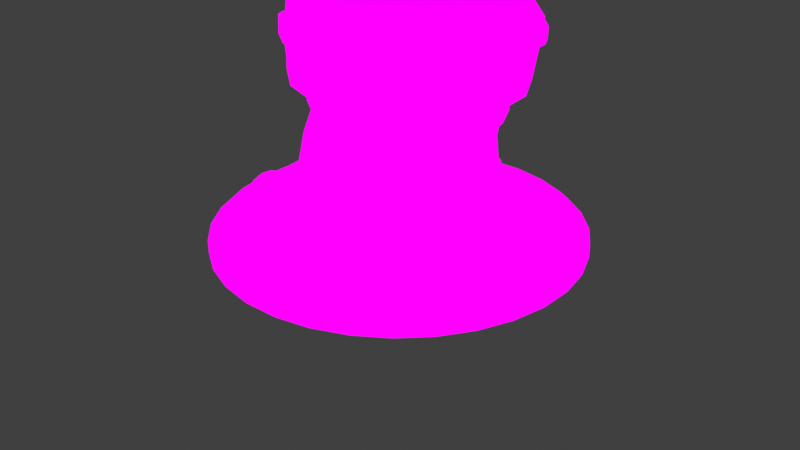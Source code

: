 # Source: before_repetion_tower.blend  (saved by Blender 4.2.66; exported with 4.5.12 LTS)
import bpy
from mathutils import Matrix  # noqa: F401  (used for matrix-valued properties, if any)

bpy.ops.wm.read_factory_settings(use_empty=True)
scene = bpy.context.scene
scene.name = 'Scene'

# ---- collections
col_collection = bpy.data.collections.new('Collection'); scene.collection.children.link(col_collection)

# ---- images (referenced by path relative to the original .blend; pixels are not part of the script)
import os
ASSET_DIR = os.environ.get("B2B_ASSET_DIR", "")  # directory of the original .blend (textures are referenced by path, not embedded)
HERE = os.path.dirname(os.path.abspath(__file__))  # packed textures are extracted next to this script under _unpacked/

def load_image(name, relpath, width, height, colorspace="sRGB"):
    """Load a texture the original file referenced (path relative to the .blend, or extracted next to this script)."""
    p = next((c for c in (os.path.join(HERE, relpath), os.path.join(ASSET_DIR, relpath)) if relpath and os.path.exists(c)), "")
    if p:
        img = bpy.data.images.load(p, check_existing=True)
        img.name = name
    else:  # same state as the original file: an image datablock whose file is absent (Cycles renders it pink)
        img = bpy.data.images.new(name, width, height)
        img.source = "FILE"
        img.filepath = "//" + (relpath or name)
    img.colorspace_settings.name = colorspace
    return img
img_turret_color = load_image('turret_color', 'turret_color.png', 1024, 1024, 'sRGB')

# ---- materials (node trees are filled in below, after node groups)
mat_turret_material = bpy.data.materials.new('turret_material')

# ---- material node trees
mat_turret_material.use_nodes = True; mat_turret_material.node_tree.nodes.clear()
_N = mat_turret_material.node_tree.nodes; _L = mat_turret_material.node_tree.links
n0 = _N.new('ShaderNodeBsdfPrincipled'); n0.name = 'Principled BSDF'; n0.location = (10, 300)
n1 = _N.new('ShaderNodeOutputMaterial'); n1.name = 'Material Output'; n1.location = (282, 397)
n2 = _N.new('ShaderNodeTexImage'); n2.name = 'Image Texture'; n2.location = (-290, 371)
n2.image = img_turret_color
_L.new(n2.outputs[0], n0.inputs[0])
_L.new(n2.outputs[0], n1.inputs[0])
n1.is_active_output = True

# ---- world
world_world = bpy.data.worlds.new('World'); scene.world = world_world
world_world.use_nodes = True; world_world.node_tree.nodes.clear()
_N = world_world.node_tree.nodes; _L = world_world.node_tree.links
n0 = _N.new('ShaderNodeOutputWorld'); n0.name = 'World Output'; n0.location = (300, 300)
n1 = _N.new('ShaderNodeBackground'); n1.name = 'Background'; n1.location = (10, 300)
n1.inputs[0].default_value = (0.05088, 0.05088, 0.05088, 1.0)
_L.new(n1.outputs[0], n0.inputs[0])
n0.is_active_output = True
world_world.color = (0.05088, 0.05088, 0.05088)
world_world.sun_shadow_jitter_overblur = 0.0

# ---- cameras
cam_camera = bpy.data.cameras.new('Camera')
cam_camera.clip_end = 100.0
cam_camera.ortho_scale = 7.314

# ---- lights
light_light = bpy.data.lights.new('Light', 'POINT')
light_light.energy = 1000.0
light_light.shadow_soft_size = 0.1

# ---- meshes
me_cylinder = bpy.data.meshes.new('Cylinder')
me_cylinder.from_pydata([(1.003, -0.01649, -0.538), (0.9489, -0.2943, -0.5831), (0.9589, -0.4443, -0.7646), (0.9278, -0.3819, -0.4298), (0.7018, -0.6698, -0.3341), (0.4108, -0.8845, -0.4039), (-0.01184, -0.9299, -0.1704), (0.9643, 0.05266, 0.1002), (0.4304, -0.7978, 0.1729), (-0.9896, 0.0, -0.4993), (-0.9424, -0.2839, -0.5509), (-0.9559, -0.4053, -0.7609), (-0.9324, -0.4092, -0.4779), (-0.7095, -0.7071, -0.4093), (-0.4125, -0.9094, -0.4902), (-0.7736, -0.31, 0.2357), (-0.8473, 0.02984, 0.2098), (0.9374, 0.2759, -0.5314), (0.9559, 0.4053, -0.7609), (0.917, 0.402, -0.4698), (0.6941, 0.6989, -0.3966), (0.0, 0.9896, -0.3968), (0.7185, 0.6939, 0.1585), (0.9167, 0.4024, 0.1486), (-0.9424, 0.2839, -0.5509), (-0.9559, 0.4053, -0.7609), (-0.9212, 0.4021, -0.4126), (-0.6964, 0.7003, -0.3609), (-0.7815, 0.3912, 0.1932), (-0.5758, 0.6991, 0.2121), (-0.2873, 0.8902, 0.2098), (0.8984, -0.3087, 0.1165), (0.07152, -0.87, 0.1908), (0.7002, -0.6002, 0.1264), (-0.5745, -0.5993, 0.2376), (-0.2865, -0.7956, 0.2223), (0.4304, 0.8902, 0.1729), (0.07162, 0.9645, 0.169), (-0.8827, -0.3456, -0.07182), (0.6572, 0.6963, -0.08376), (-0.8823, 0.4055, -0.07183), (0.9291, 0.028, -0.08587), (0.3713, -0.8375, -0.08154), (-0.9441, 0.03019, -0.07135), (0.8676, 0.4023, -0.08539), (0.8619, -0.3405, -0.08535), (-0.01082, -0.9228, -0.07858), (-0.6823, -0.6439, -0.07338), (-0.3858, -0.8389, -0.07567), (0.3742, 0.9022, -0.08157), (-0.3861, 0.8999, -0.07567), (0.6514, -0.6353, -0.08371), (-0.00932, 0.9751, -0.07859), (-0.6786, 0.6996, -0.0734), (0.3076, 0.9329, -0.471), (0.4021, 0.9111, -0.395), (0.4953, 0.8573, -0.4942), (0.4126, 0.9363, -0.6442), (-0.3525, 0.9268, -0.4903), (-0.4075, 0.9252, -0.5664), (-0.4519, 0.8834, -0.4822), (-0.4045, 0.9147, -0.4475)], [], [(2, 1, 3), (42, 8, 32, 46), (51, 33, 8, 42), (41, 7, 31, 45), (45, 31, 33, 51), (11, 12, 10), (48, 46, 32, 35), (47, 48, 35, 34), (43, 38, 15, 16), (38, 47, 34, 15), (18, 19, 17), (20, 56, 55, 49, 39), (55, 54, 21, 52, 49), (49, 52, 37, 36), (39, 49, 36, 22), (41, 44, 23, 7), (44, 39, 22, 23), (25, 24, 26), (58, 61, 50, 52, 21), (50, 30, 37, 52), (53, 29, 30, 50), (43, 16, 28, 40), (40, 28, 29, 53), (13, 14, 48, 47), (14, 6, 46, 48), (3, 45, 51, 4), (5, 42, 46, 6), (4, 51, 42, 5), (0, 41, 45, 3, 1), (0, 17, 19, 44, 41), (9, 43, 40, 26, 24), (26, 40, 53, 27), (19, 20, 39, 44), (9, 10, 12, 38, 43), (12, 13, 47, 38), (27, 53, 50, 61, 60), (54, 55, 56, 57), (58, 59, 60, 61)])
_uv = me_cylinder.uv_layers.new(name='UVMap')
_uv.uv.foreach_set('vector', [0.8912, 0.5237, 0.869, 0.5304, 0.8584, 0.5166, 0.8482, 0.4384, 0.8227, 0.4374, 0.8307, 0.4031, 0.858, 0.4018, 0.8378, 0.4709, 0.8164, 0.4693, 0.8227, 0.4374, 0.8482, 0.4384, 0.8104, 0.5406, 0.7919, 0.5356, 0.8047, 0.5015, 0.8251, 0.5053, 0.8251, 0.5053, 0.8047, 0.5015, 0.8164, 0.4693, 0.8378, 0.4709, 0.9367, 0.2995, 0.9095, 0.3021, 0.9156, 0.2895, 0.8653, 0.3661, 0.858, 0.4018, 0.8307, 0.4031, 0.8351, 0.3681, 0.8694, 0.3329, 0.8653, 0.3661, 0.8351, 0.3681, 0.8379, 0.3346, 0.8676, 0.2636, 0.8704, 0.2992, 0.8391, 0.3007, 0.8391, 0.2668, 0.8704, 0.2992, 0.8694, 0.3329, 0.8379, 0.3346, 0.8391, 0.3007, 0.858, 0.6014, 0.8313, 0.5902, 0.8418, 0.581, 0.8377, 0.04741, 0.8548, 0.0678, 0.8489, 0.0807, 0.8206, 0.09293, 0.8089, 0.05996, 0.8489, 0.0807, 0.8589, 0.08717, 0.8621, 0.1181, 0.8333, 0.129, 0.8206, 0.09293, 0.8206, 0.09293, 0.8333, 0.129, 0.8081, 0.1298, 0.7953, 0.09654, 0.8089, 0.05996, 0.8206, 0.09293, 0.7953, 0.09654, 0.7844, 0.06411, 0.8104, 0.5406, 0.7959, 0.5759, 0.7742, 0.5663, 0.7919, 0.5356, 0.7973, 0.02593, 0.8089, 0.05996, 0.7844, 0.06411, 0.7742, 0.03087, 0.9284, 0.2193, 0.9097, 0.2336, 0.8947, 0.224, 0.8812, 0.1482, 0.8788, 0.1542, 0.8449, 0.1638, 0.8333, 0.129, 0.8621, 0.1181, 0.8449, 0.1638, 0.8159, 0.1646, 0.8081, 0.1298, 0.8333, 0.129, 0.8543, 0.196, 0.8254, 0.1968, 0.8159, 0.1646, 0.8449, 0.1638, 0.8676, 0.2636, 0.8391, 0.2668, 0.8355, 0.2313, 0.8623, 0.2284, 0.8623, 0.2284, 0.8355, 0.2313, 0.8254, 0.1968, 0.8543, 0.196, 0.9017, 0.3377, 0.9049, 0.3731, 0.8653, 0.3661, 0.8694, 0.3329, 0.9049, 0.3731, 0.8665, 0.4038, 0.858, 0.4018, 0.8653, 0.3661, 0.8584, 0.5166, 0.8251, 0.5053, 0.8378, 0.4709, 0.8612, 0.4801, 0.8783, 0.449, 0.8482, 0.4384, 0.858, 0.4018, 0.8665, 0.4038, 0.8612, 0.4801, 0.8378, 0.4709, 0.8482, 0.4384, 0.8783, 0.449, 0.8545, 0.5545, 0.8104, 0.5406, 0.8251, 0.5053, 0.8584, 0.5166, 0.869, 0.5304, 0.8545, 0.5545, 0.8418, 0.581, 0.8313, 0.5902, 0.7959, 0.5759, 0.8104, 0.5406, 0.9086, 0.2621, 0.8676, 0.2636, 0.8623, 0.2284, 0.8947, 0.224, 0.9097, 0.2336, 0.8947, 0.224, 0.8623, 0.2284, 0.8543, 0.196, 0.8813, 0.1898, 0.8323, 0.01046, 0.8377, 0.04741, 0.8089, 0.05996, 0.7973, 0.02593, 0.9086, 0.2621, 0.9156, 0.2895, 0.9095, 0.3021, 0.8704, 0.2992, 0.8676, 0.2636, 0.9095, 0.3021, 0.9017, 0.3377, 0.8694, 0.3329, 0.8704, 0.2992, 0.8813, 0.1898, 0.8543, 0.196, 0.8449, 0.1638, 0.8788, 0.1542, 0.8836, 0.1582, 0.8589, 0.08717, 0.8489, 0.0807, 0.8548, 0.0678, 0.8724, 0.07281, 0.8812, 0.1482, 0.8898, 0.1505, 0.8836, 0.1582, 0.8788, 0.1542])
me_cylinder.materials.append(mat_turret_material)
me_cylinder.update()
me_cube = bpy.data.meshes.new('Cube')
me_cube.from_pydata([(0.2451, -1.017, 0.001824), (0.2457, -0.9986, 0.161), (0.2451, -0.7415, 0.001824), (0.2457, -0.7622, 0.161), (0.4573, -1.017, 0.001824), (0.4275, -0.9986, 0.161), (0.4573, -0.7415, 0.001824), (0.4275, -0.7622, 0.161), (0.258, -0.9826, 0.1781), (0.258, -0.7782, 0.1781), (0.4152, -0.7782, 0.1781), (0.4152, -0.9826, 0.1781), (0.2457, -0.9986, 0.1985), (0.2457, -0.7622, 0.1985), (0.4275, -0.7622, 0.1985), (0.4275, -0.9986, 0.1985), (0.2646, -0.9984, 0.332), (0.2646, -0.7621, 0.332), (0.4354, -0.7759, 0.3339), (0.4354, -0.9853, 0.3339), (0.2731, -0.9873, 0.3478), (0.2731, -0.7732, 0.3478), (0.4279, -0.7857, 0.3479), (0.4279, -0.9755, 0.3479), (0.2646, -0.9984, 0.3671), (0.2646, -0.7621, 0.3671), (0.4354, -0.7759, 0.365), (0.4354, -0.9853, 0.365), (0.2289, -0.9966, 0.5194), (0.2293, -0.7603, 0.5204), (0.4187, -0.7578, 0.6163), (0.4182, -0.9941, 0.6153), (0.234, -0.9782, 0.5437), (0.2344, -0.7789, 0.5445), (0.3976, -0.7763, 0.6291), (0.3972, -0.9756, 0.6283), (0.2136, -0.9957, 0.5568), (0.214, -0.7613, 0.5578), (0.4021, -0.7588, 0.6531), (0.4016, -0.9933, 0.6521), (0.3059, -0.9911, 0.7877), (0.2872, -0.7355, 0.7967), (0.1273, -0.7657, 0.6543), (0.1315, -1.0, 0.6522), (0.2559, -0.7616, 0.8024), (0.2717, -0.9887, 0.7975), (0.1257, -0.7869, 0.6805), (0.1291, -0.9794, 0.6788), (0.263, -0.7304, 0.8304), (0.2561, -0.9792, 0.8339), (0.1019, -0.7615, 0.677), (0.1063, -1.006, 0.6748), (0.006417, -0.7535, 0.9037), (0.01043, -0.9876, 0.9012), (-0.006608, -0.7578, 0.7168), (-0.002289, -1.01, 0.7142), (0.1517, -0.9811, 0.8816), (0.05799, -1.004, 0.6935), (0.05579, -0.7595, 0.6952), (0.1497, -0.7541, 0.8831), (-0.2567, -1.006, 0.0004702), (-0.2792, -0.997, 0.1735), (-0.258, -0.7613, 0.001824), (-0.2792, -0.7606, 0.1735), (-0.457, -0.9977, 0.001824), (-0.4421, -0.9977, 0.1735), (-0.457, -0.7613, 0.001824), (-0.4421, -0.7613, 0.1735), (-0.2915, -0.981, 0.1906), (-0.2915, -0.7766, 0.1906), (-0.4298, -0.7773, 0.1906), (-0.4298, -0.9817, 0.1906), (-0.2792, -0.997, 0.211), (-0.2792, -0.7606, 0.211), (-0.4421, -0.7613, 0.211), (-0.4421, -0.9976, 0.211), (-0.2555, -1.008, 0.3628), (-0.2414, -0.7426, 0.3587), (-0.4295, -0.7612, 0.3654), (-0.4295, -0.9975, 0.3654), (-0.2667, -0.9934, 0.3836), (-0.2551, -0.7497, 0.381), (-0.4209, -0.7722, 0.3812), (-0.4209, -0.9864, 0.3812), (-0.2556, -1.008, 0.4088), (-0.2415, -0.7426, 0.4047), (-0.4294, -0.7612, 0.4005), (-0.4294, -0.9975, 0.4005), (-0.2394, -0.9971, 0.505), (-0.2399, -0.7608, 0.506), (-0.4273, -0.7748, 0.604), (-0.4269, -0.9781, 0.6031), (-0.2445, -0.9787, 0.5292), (-0.2449, -0.7794, 0.5301), (-0.4092, -0.7907, 0.6151), (-0.4088, -0.9622, 0.6143), (-0.2241, -0.9963, 0.5424), (-0.2246, -0.7618, 0.5434), (-0.413, -0.7758, 0.6357), (-0.4126, -0.9774, 0.6348), (-0.3104, -0.9857, 0.7982), (-0.2786, -0.7561, 0.7927), (-0.1268, -0.7759, 0.6557), (-0.1306, -0.9899, 0.6539), (-0.2439, -0.7851, 0.799), (-0.2685, -0.9699, 0.8051), (-0.1253, -0.7952, 0.6797), (-0.1284, -0.971, 0.6781), (-0.2518, -0.7504, 0.83), (-0.2758, -0.987, 0.8351), (-0.1036, -0.7721, 0.6765), (-0.1076, -0.9949, 0.6745), (-0.1453, -0.9834, 0.8721), (-0.0646, -1.003, 0.7001), (-0.0624, -0.7591, 0.7018), (-0.1433, -0.7564, 0.8736)], [], [(0, 1, 3, 2), (6, 7, 5, 4), (4, 5, 1, 0), (1, 5, 11, 8), (11, 10, 14, 15), (5, 7, 10, 11), (3, 1, 8, 9), (15, 14, 18, 19), (9, 8, 12, 13), (8, 11, 15, 12), (16, 19, 23, 20), (13, 12, 16, 17), (12, 15, 19, 16), (23, 22, 26, 27), (19, 18, 22, 23), (17, 16, 20, 21), (25, 24, 28, 29), (21, 20, 24, 25), (20, 23, 27, 24), (28, 31, 35, 32), (24, 27, 31, 28), (27, 26, 30, 31), (35, 34, 38, 39), (31, 30, 34, 35), (29, 28, 32, 33), (37, 36, 43, 42), (33, 32, 36, 37), (32, 35, 39, 36), (39, 38, 41, 40), (36, 39, 40, 43), (46, 47, 51, 50), (40, 41, 44, 45), (43, 40, 45, 47), (42, 43, 47, 46), (57, 56, 53, 55), (45, 44, 48, 49), (47, 45, 49, 51), (58, 57, 55, 54), (56, 59, 52, 53), (49, 48, 59, 56), (50, 51, 57, 58), (51, 49, 56, 57), (60, 62, 63, 61), (66, 64, 65, 67), (64, 60, 61, 65), (61, 68, 71, 65), (71, 75, 74, 70), (65, 71, 70, 67), (63, 69, 68, 61), (75, 79, 78, 74), (69, 73, 72, 68), (68, 72, 75, 71), (76, 80, 83, 79), (73, 77, 76, 72), (72, 76, 79, 75), (83, 87, 86, 82), (79, 83, 82, 78), (77, 81, 80, 76), (85, 89, 88, 84), (81, 85, 84, 80), (80, 84, 87, 83), (88, 92, 95, 91), (84, 88, 91, 87), (87, 91, 90, 86), (95, 99, 98, 94), (91, 95, 94, 90), (89, 93, 92, 88), (97, 102, 103, 96), (93, 97, 96, 92), (92, 96, 99, 95), (99, 100, 101, 98), (96, 103, 100, 99), (106, 110, 111, 107), (100, 105, 104, 101), (103, 107, 105, 100), (102, 106, 107, 103), (113, 55, 53, 112), (105, 109, 108, 104), (107, 111, 109, 105), (114, 54, 55, 113), (112, 53, 52, 115), (109, 112, 115, 108), (110, 114, 113, 111), (111, 113, 112, 109)])
_uv = me_cube.uv_layers.new(name='UVMap')
_uv.uv.foreach_set('vector', [0.445, 0.7717, 0.4496, 0.781, 0.4362, 0.7885, 0.4299, 0.7805, 0.474, 0.7596, 0.4762, 0.7704, 0.4598, 0.7757, 0.4563, 0.7655, 0.4563, 0.7655, 0.4598, 0.7757, 0.4496, 0.781, 0.445, 0.7717, 0.4496, 0.781, 0.4598, 0.7757, 0.4608, 0.7773, 0.4501, 0.7823, 0.4608, 0.7773, 0.4755, 0.7724, 0.4766, 0.7733, 0.4614, 0.7793, 0.4598, 0.7757, 0.4762, 0.7704, 0.4755, 0.7724, 0.4608, 0.7773, 0.4362, 0.7885, 0.4496, 0.781, 0.4501, 0.7823, 0.438, 0.7893, 0.4614, 0.7793, 0.4766, 0.7733, 0.4782, 0.7825, 0.4658, 0.7874, 0.438, 0.7893, 0.4501, 0.7823, 0.4509, 0.7836, 0.4379, 0.7907, 0.4501, 0.7823, 0.4608, 0.7773, 0.4614, 0.7793, 0.4509, 0.7836, 0.4557, 0.7916, 0.4658, 0.7874, 0.4663, 0.7883, 0.4562, 0.7929, 0.4379, 0.7907, 0.4509, 0.7836, 0.4557, 0.7916, 0.4412, 0.7989, 0.4509, 0.7836, 0.4614, 0.7793, 0.4658, 0.7874, 0.4557, 0.7916, 0.4663, 0.7883, 0.478, 0.7839, 0.4791, 0.7849, 0.4666, 0.7894, 0.4658, 0.7874, 0.4782, 0.7825, 0.478, 0.7839, 0.4663, 0.7883, 0.4412, 0.7989, 0.4557, 0.7916, 0.4562, 0.7929, 0.4426, 0.7997, 0.4426, 0.8009, 0.4569, 0.7944, 0.461, 0.8049, 0.4457, 0.8103, 0.4426, 0.7997, 0.4562, 0.7929, 0.4569, 0.7944, 0.4426, 0.8009, 0.4562, 0.7929, 0.4663, 0.7883, 0.4666, 0.7894, 0.4569, 0.7944, 0.461, 0.8049, 0.4731, 0.8017, 0.4737, 0.803, 0.4613, 0.8071, 0.4569, 0.7944, 0.4666, 0.7894, 0.4731, 0.8017, 0.461, 0.8049, 0.4666, 0.7894, 0.4791, 0.7849, 0.4854, 0.7979, 0.4731, 0.8017, 0.4737, 0.803, 0.485, 0.7991, 0.4866, 0.8003, 0.474, 0.8046, 0.4731, 0.8017, 0.4854, 0.7979, 0.485, 0.7991, 0.4737, 0.803, 0.4457, 0.8103, 0.461, 0.8049, 0.4613, 0.8071, 0.4477, 0.8116, 0.4471, 0.8137, 0.4621, 0.8085, 0.4644, 0.8178, 0.4497, 0.821, 0.4477, 0.8116, 0.4613, 0.8071, 0.4621, 0.8085, 0.4471, 0.8137, 0.4613, 0.8071, 0.4737, 0.803, 0.474, 0.8046, 0.4621, 0.8085, 0.474, 0.8046, 0.4866, 0.8003, 0.4905, 0.8107, 0.4766, 0.8125, 0.4621, 0.8085, 0.474, 0.8046, 0.4766, 0.8125, 0.4644, 0.8178, 0.4508, 0.822, 0.4647, 0.8198, 0.4656, 0.8217, 0.4498, 0.8231, 0.4766, 0.8125, 0.4905, 0.8107, 0.4893, 0.813, 0.4767, 0.8146, 0.4644, 0.8178, 0.4766, 0.8125, 0.4767, 0.8146, 0.4647, 0.8198, 0.4497, 0.821, 0.4644, 0.8178, 0.4647, 0.8198, 0.4508, 0.822, 0.4657, 0.8253, 0.4785, 0.8226, 0.4783, 0.8296, 0.4663, 0.8297, 0.4767, 0.8146, 0.4893, 0.813, 0.4914, 0.8144, 0.4777, 0.8162, 0.4647, 0.8198, 0.4767, 0.8146, 0.4777, 0.8162, 0.4656, 0.8217, 0.4499, 0.8261, 0.4657, 0.8253, 0.4663, 0.8297, 0.45, 0.8299, 0.4785, 0.8226, 0.4907, 0.8218, 0.491, 0.8302, 0.4783, 0.8296, 0.4777, 0.8162, 0.4914, 0.8144, 0.4907, 0.8218, 0.4785, 0.8226, 0.4498, 0.8231, 0.4656, 0.8217, 0.4657, 0.8253, 0.4499, 0.8261, 0.4656, 0.8217, 0.4777, 0.8162, 0.4785, 0.8226, 0.4657, 0.8253, 0.4427, 0.8847, 0.4299, 0.8769, 0.4355, 0.8673, 0.4487, 0.8752, 0.4672, 0.8959, 0.4532, 0.89, 0.4573, 0.8801, 0.4714, 0.8857, 0.4532, 0.89, 0.4427, 0.8847, 0.4487, 0.8752, 0.4573, 0.8801, 0.4487, 0.8752, 0.4492, 0.8739, 0.4582, 0.8787, 0.4573, 0.8801, 0.4582, 0.8787, 0.4589, 0.877, 0.4722, 0.8838, 0.4711, 0.8844, 0.4573, 0.8801, 0.4582, 0.8787, 0.4711, 0.8844, 0.4714, 0.8857, 0.4355, 0.8673, 0.4373, 0.8666, 0.4492, 0.8739, 0.4487, 0.8752, 0.4589, 0.877, 0.4632, 0.8687, 0.4757, 0.8746, 0.4722, 0.8838, 0.4373, 0.8666, 0.4372, 0.8653, 0.4501, 0.8726, 0.4492, 0.8739, 0.4492, 0.8739, 0.4501, 0.8726, 0.4589, 0.877, 0.4582, 0.8787, 0.4543, 0.8638, 0.4551, 0.8622, 0.4638, 0.8678, 0.4632, 0.8687, 0.4372, 0.8653, 0.4399, 0.8555, 0.4543, 0.8638, 0.4501, 0.8726, 0.4501, 0.8726, 0.4543, 0.8638, 0.4632, 0.8687, 0.4589, 0.877, 0.4638, 0.8678, 0.4643, 0.8667, 0.4767, 0.8722, 0.4755, 0.8732, 0.4632, 0.8687, 0.4638, 0.8678, 0.4755, 0.8732, 0.4757, 0.8746, 0.4399, 0.8555, 0.4408, 0.8546, 0.4551, 0.8622, 0.4543, 0.8638, 0.4411, 0.8533, 0.4451, 0.8477, 0.4594, 0.8547, 0.4562, 0.8606, 0.4408, 0.8546, 0.4411, 0.8533, 0.4562, 0.8606, 0.4551, 0.8622, 0.4551, 0.8622, 0.4562, 0.8606, 0.4643, 0.8667, 0.4638, 0.8678, 0.4594, 0.8547, 0.4599, 0.8528, 0.4716, 0.857, 0.471, 0.858, 0.4562, 0.8606, 0.4594, 0.8547, 0.471, 0.858, 0.4643, 0.8667, 0.4643, 0.8667, 0.471, 0.858, 0.4804, 0.8618, 0.4767, 0.8722, 0.4716, 0.857, 0.4719, 0.8559, 0.4815, 0.86, 0.4802, 0.8608, 0.471, 0.858, 0.4716, 0.857, 0.4802, 0.8608, 0.4804, 0.8618, 0.4451, 0.8477, 0.4471, 0.8467, 0.4599, 0.8528, 0.4594, 0.8547, 0.4468, 0.8454, 0.4507, 0.8379, 0.4638, 0.8409, 0.4609, 0.851, 0.4471, 0.8467, 0.4468, 0.8454, 0.4609, 0.851, 0.4599, 0.8528, 0.4599, 0.8528, 0.4609, 0.851, 0.4719, 0.8559, 0.4716, 0.857, 0.4719, 0.8559, 0.4754, 0.8471, 0.4871, 0.8505, 0.4815, 0.86, 0.4609, 0.851, 0.4638, 0.8409, 0.4754, 0.8471, 0.4719, 0.8559, 0.4516, 0.8371, 0.4507, 0.8361, 0.4648, 0.8378, 0.4641, 0.8392, 0.4754, 0.8471, 0.4761, 0.8447, 0.4863, 0.8478, 0.4871, 0.8505, 0.4638, 0.8409, 0.4641, 0.8392, 0.4761, 0.8447, 0.4754, 0.8471, 0.4507, 0.8379, 0.4516, 0.8371, 0.4641, 0.8392, 0.4638, 0.8409, 0.4658, 0.8343, 0.4663, 0.8297, 0.4783, 0.8296, 0.4779, 0.8371, 0.4761, 0.8447, 0.477, 0.8432, 0.4892, 0.8459, 0.4863, 0.8478, 0.4641, 0.8392, 0.4648, 0.8378, 0.477, 0.8432, 0.4761, 0.8447, 0.4501, 0.8333, 0.45, 0.8299, 0.4663, 0.8297, 0.4658, 0.8343, 0.4779, 0.8371, 0.4783, 0.8296, 0.491, 0.8302, 0.49, 0.839, 0.477, 0.8432, 0.4779, 0.8371, 0.49, 0.839, 0.4892, 0.8459, 0.4507, 0.8361, 0.4501, 0.8333, 0.4658, 0.8343, 0.4648, 0.8378, 0.4648, 0.8378, 0.4658, 0.8343, 0.4779, 0.8371, 0.477, 0.8432])
me_cube.materials.append(mat_turret_material)
me_cube.update()
me_plane = bpy.data.meshes.new('Plane')
me_plane.from_pydata([(-0.2783, -0.3236, 0.0), (0.2541, -0.3236, 0.0), (0.266, -0.1445, -1.001e-09), (0.2795, 0.01987, -1.919e-09), (0.2406, 0.2316, -3.102e-09), (0.1355, 0.3621, -3.831e-09), (-0.003388, 0.4078, -4.409e-09), (-0.1389, 0.3655, -3.85e-09), (-0.2609, 0.213, -2.998e-09), (-0.2812, 0.06053, -2.146e-09), (-0.3049, -0.1326, -1.067e-09)], [], [(1, 2, 3, 4, 5, 6, 7, 8, 9, 10, 0)])
_uv = me_plane.uv_layers.new(name='UVMap')
_uv.uv.foreach_set('vector', [0.2266, 0.9885, 0.2248, 0.9617, 0.2228, 0.9372, 0.2286, 0.9056, 0.2443, 0.8862, 0.265, 0.8793, 0.2852, 0.8856, 0.3034, 0.9084, 0.3065, 0.9311, 0.31, 0.96, 0.306, 0.9885])
me_plane.materials.append(mat_turret_material)
me_plane.update()
me_circle = bpy.data.meshes.new('Circle')
me_circle.from_pydata([(0.0, 1.836, 0.0), (-0.3581, 1.8, 0.0), (-0.7025, 1.696, 0.0), (-1.02, 1.526, 0.0), (-1.298, 1.298, 0.0), (-1.526, 1.02, 0.0), (-1.696, 0.7025, 0.0), (-1.8, 0.3581, 0.0), (-1.836, 0.0, 0.0), (-1.8, -0.3581, 0.0), (-1.696, -0.7025, 0.0), (-1.526, -1.02, 0.0), (-1.298, -1.298, 0.0), (-1.02, -1.526, 0.0), (-0.7025, -1.696, 0.0), (-0.3581, -1.8, 0.0), (0.0, -1.836, 0.0), (0.3581, -1.8, 0.0), (0.7025, -1.696, 0.0), (1.02, -1.526, 0.0), (1.298, -1.298, 0.0), (1.526, -1.02, 0.0), (1.696, -0.7025, 0.0), (1.8, -0.3581, 0.0), (1.836, 0.0, 0.0), (1.8, 0.3581, 0.0), (1.696, 0.7025, 0.0), (1.526, 1.02, 0.0), (1.298, 1.298, 0.0), (1.02, 1.526, 0.0), (0.7025, 1.696, 0.0), (0.3581, 1.8, 0.0), (0.0, 1.836, 0.0), (-0.3581, 1.8, 0.0), (-0.7025, 1.696, 0.0), (-1.02, 1.526, 0.0), (-1.298, 1.298, 0.0), (-1.526, 1.02, 0.0), (-1.696, 0.7025, 0.0), (-1.8, 0.3581, 0.0), (-1.836, 0.0, 0.0), (-1.8, -0.3581, 0.0), (-1.696, -0.7025, 0.0), (-1.526, -1.02, 0.0), (-1.298, -1.298, 0.0), (-1.02, -1.526, 0.0), (-0.7025, -1.696, 0.0), (-0.3581, -1.8, 0.0), (0.0, -1.836, 0.0), (0.3581, -1.8, 0.0), (0.7025, -1.696, 0.0), (1.02, -1.526, 0.0), (1.298, -1.298, 0.0), (1.526, -1.02, 0.0), (1.696, -0.7025, 0.0), (1.8, -0.3581, 0.0), (1.836, 0.0, 0.0), (1.8, 0.3581, 0.0), (1.696, 0.7025, 0.0), (1.526, 1.02, 0.0), (1.298, 1.298, 0.0), (1.02, 1.526, 0.0), (0.7025, 1.696, 0.0), (0.3581, 1.8, 0.0), (9.622e-09, 0.9049, 0.0), (-0.1765, 0.8876, 0.0), (-0.3463, 0.8361, 0.0), (-0.5028, 0.7524, 0.0), (-0.6399, 0.6399, 0.0), (-0.7524, 0.5028, 0.0), (-0.8361, 0.3463, 0.0), (-0.8876, 0.1765, 0.0), (-0.9049, 1.17e-08, 0.0), (-0.8876, -0.1765, 0.0), (-0.8361, -0.3463, 0.0), (-0.7524, -0.5028, 0.0), (-0.6399, -0.6399, 0.0), (-0.5028, -0.7524, 0.0), (-0.3463, -0.8361, 0.0), (-0.1765, -0.8876, 0.0), (9.622e-09, -0.9049, 0.0), (0.1765, -0.8876, 0.0), (0.3463, -0.8361, 0.0), (0.5028, -0.7524, 0.0), (0.6399, -0.6399, 0.0), (0.7524, -0.5028, 0.0), (0.8361, -0.3463, 0.0), (0.8876, -0.1765, 0.0), (0.9049, 1.17e-08, 0.0), (0.8876, 0.1765, 0.0), (0.8361, 0.3463, 0.0), (0.7524, 0.5028, 0.0), (0.6399, 0.6399, 0.0), (0.5028, 0.7524, 0.0), (0.3463, 0.8361, 0.0), (0.1765, 0.8876, 0.0), (-1.225e-09, 1.923, -0.08368), (-0.3752, 1.886, -0.08368), (-0.736, 1.777, -0.08368), (-1.069, 1.599, -0.08368), (-1.36, 1.36, -0.08368), (-1.599, 1.069, -0.08368), (-1.777, 0.736, -0.08368), (-1.886, 0.3752, -0.08368), (-1.923, -1.307e-09, -0.08368), (-1.886, -0.3752, -0.08368), (-1.777, -0.736, -0.08368), (-1.599, -1.069, -0.08368), (-1.36, -1.36, -0.08368), (-1.069, -1.599, -0.08368), (-0.736, -1.777, -0.08368), (-0.3752, -1.886, -0.08368), (-1.225e-09, -1.923, -0.08368), (0.3752, -1.886, -0.08368), (0.736, -1.777, -0.08368), (1.069, -1.599, -0.08368), (1.36, -1.36, -0.08368), (1.599, -1.069, -0.08368), (1.777, -0.736, -0.08368), (1.886, -0.3752, -0.08368), (1.923, -1.307e-09, -0.08368), (1.886, 0.3752, -0.08368), (1.777, 0.736, -0.08368), (1.599, 1.069, -0.08368), (1.36, 1.36, -0.08368), (1.069, 1.599, -0.08368), (0.736, 1.777, -0.08368), (0.3752, 1.886, -0.08368), (-1.225e-09, 1.923, -0.2132), (-0.3752, 1.886, -0.2132), (-0.736, 1.777, -0.2132), (-1.069, 1.599, -0.2132), (-1.36, 1.36, -0.2132), (-1.599, 1.069, -0.2132), (-1.777, 0.736, -0.2132), (-1.886, 0.3752, -0.2132), (-1.923, -1.307e-09, -0.2132), (-1.886, -0.3752, -0.2132), (-1.777, -0.736, -0.2132), (-1.599, -1.069, -0.2132), (-1.36, -1.36, -0.2132), (-1.069, -1.599, -0.2132), (-0.736, -1.777, -0.2132), (-0.3752, -1.886, -0.2132), (-1.225e-09, -1.923, -0.2132), (0.3752, -1.886, -0.2132), (0.736, -1.777, -0.2132), (1.069, -1.599, -0.2132), (1.36, -1.36, -0.2132), (1.599, -1.069, -0.2132), (1.777, -0.736, -0.2132), (1.886, -0.3752, -0.2132), (1.923, -1.307e-09, -0.2132), (1.886, 0.3752, -0.2132), (1.777, 0.736, -0.2132), (1.599, 1.069, -0.2132), (1.36, 1.36, -0.2132), (1.069, 1.599, -0.2132), (0.736, 1.777, -0.2132), (0.3752, 1.886, -0.2132)], [(60, 28), (29, 61), (47, 15), (16, 48), (34, 2), (3, 35), (30, 62), (17, 49), (4, 36), (31, 63), (18, 50), (5, 37), (0, 32), (19, 51), (6, 38), (20, 52), (7, 39), (21, 53), (8, 40), (22, 54), (9, 41), (23, 55), (10, 42), (24, 56), (11, 43), (25, 57), (12, 44), (26, 58), (13, 45), (27, 59), (14, 46), (1, 33)], [(55, 56, 88, 87), (42, 43, 75, 74), (56, 57, 89, 88), (43, 44, 76, 75), (57, 58, 90, 89), (44, 45, 77, 76), (58, 59, 91, 90), (45, 46, 78, 77), (32, 33, 65, 64), (59, 60, 92, 91), (46, 47, 79, 78), (33, 34, 66, 65), (60, 61, 93, 92), (47, 48, 80, 79), (34, 35, 67, 66), (61, 62, 94, 93), (48, 49, 81, 80), (35, 36, 68, 67), (62, 63, 95, 94), (49, 50, 82, 81), (36, 37, 69, 68), (63, 32, 64, 95), (50, 51, 83, 82), (37, 38, 70, 69), (51, 52, 84, 83), (38, 39, 71, 70), (52, 53, 85, 84), (39, 40, 72, 71), (53, 54, 86, 85), (40, 41, 73, 72), (54, 55, 87, 86), (41, 42, 74, 73), (56, 55, 119, 120), (43, 42, 106, 107), (57, 56, 120, 121), (44, 43, 107, 108), (58, 57, 121, 122), (45, 44, 108, 109), (59, 58, 122, 123), (46, 45, 109, 110), (33, 32, 96, 97), (60, 59, 123, 124), (47, 46, 110, 111), (34, 33, 97, 98), (61, 60, 124, 125), (48, 47, 111, 112), (35, 34, 98, 99), (62, 61, 125, 126), (49, 48, 112, 113), (36, 35, 99, 100), (63, 62, 126, 127), (50, 49, 113, 114), (37, 36, 100, 101), (32, 63, 127, 96), (51, 50, 114, 115), (38, 37, 101, 102), (52, 51, 115, 116), (39, 38, 102, 103), (53, 52, 116, 117), (40, 39, 103, 104), (54, 53, 117, 118), (41, 40, 104, 105), (55, 54, 118, 119), (42, 41, 105, 106), (99, 98, 130, 131), (126, 125, 157, 158), (113, 112, 144, 145), (100, 99, 131, 132), (127, 126, 158, 159), (114, 113, 145, 146), (101, 100, 132, 133), (96, 127, 159, 128), (115, 114, 146, 147), (102, 101, 133, 134), (116, 115, 147, 148), (103, 102, 134, 135), (117, 116, 148, 149), (104, 103, 135, 136), (118, 117, 149, 150), (105, 104, 136, 137), (119, 118, 150, 151), (106, 105, 137, 138), (120, 119, 151, 152), (107, 106, 138, 139), (121, 120, 152, 153), (108, 107, 139, 140), (122, 121, 153, 154), (109, 108, 140, 141), (123, 122, 154, 155), (110, 109, 141, 142), (97, 96, 128, 129), (124, 123, 155, 156), (111, 110, 142, 143), (98, 97, 129, 130), (125, 124, 156, 157), (112, 111, 143, 144)])
_uv = me_circle.uv_layers.new(name='UVMap')
_uv.uv.foreach_set('vector', [0.7761, 0.2264, 0.7858, 0.2747, 0.6595, 0.2872, 0.6547, 0.2634, 0.2956, 0.227, 0.3142, 0.1816, 0.4263, 0.2411, 0.417, 0.2636, 0.7858, 0.2747, 0.7858, 0.3239, 0.6595, 0.3116, 0.6595, 0.2872, 0.3142, 0.1816, 0.3415, 0.1406, 0.4398, 0.2209, 0.4263, 0.2411, 0.7858, 0.3239, 0.7762, 0.3721, 0.6547, 0.3354, 0.6595, 0.3116, 0.3415, 0.1406, 0.3762, 0.1056, 0.457, 0.2036, 0.4398, 0.2209, 0.7762, 0.3721, 0.7575, 0.4176, 0.6455, 0.3579, 0.6547, 0.3354, 0.3762, 0.1056, 0.4172, 0.07819, 0.4772, 0.1901, 0.457, 0.2036, 0.5608, 0.5495, 0.5116, 0.5494, 0.5238, 0.4231, 0.5482, 0.4231, 0.7575, 0.4176, 0.7303, 0.4586, 0.632, 0.3782, 0.6455, 0.3579, 0.4172, 0.07819, 0.4627, 0.05929, 0.4997, 0.1808, 0.4772, 0.1901, 0.5116, 0.5494, 0.4634, 0.54, 0.5, 0.4184, 0.5238, 0.4231, 0.7303, 0.4586, 0.6956, 0.4935, 0.6148, 0.3955, 0.632, 0.3782, 0.4627, 0.05929, 0.511, 0.04963, 0.5235, 0.176, 0.4997, 0.1808, 0.4634, 0.54, 0.4178, 0.5213, 0.4775, 0.4091, 0.5, 0.4184, 0.6956, 0.4935, 0.6546, 0.5209, 0.5945, 0.409, 0.6148, 0.3955, 0.511, 0.04963, 0.5601, 0.04965, 0.5479, 0.1759, 0.5235, 0.176, 0.4178, 0.5213, 0.3768, 0.4939, 0.4572, 0.3956, 0.4775, 0.4091, 0.6546, 0.5209, 0.6091, 0.5398, 0.5721, 0.4184, 0.5945, 0.409, 0.5601, 0.04965, 0.6084, 0.0591, 0.5718, 0.1807, 0.5479, 0.1759, 0.3768, 0.4939, 0.3419, 0.4591, 0.44, 0.3784, 0.4572, 0.3956, 0.6091, 0.5398, 0.5608, 0.5495, 0.5482, 0.4231, 0.5721, 0.4184, 0.6084, 0.0591, 0.654, 0.07779, 0.5943, 0.19, 0.5718, 0.1807, 0.3419, 0.4591, 0.3146, 0.4182, 0.4264, 0.3582, 0.44, 0.3784, 0.654, 0.07779, 0.695, 0.1052, 0.6145, 0.2035, 0.5943, 0.19, 0.3146, 0.4182, 0.2957, 0.3727, 0.4171, 0.3357, 0.4264, 0.3582, 0.695, 0.1052, 0.7299, 0.14, 0.6318, 0.2207, 0.6145, 0.2035, 0.2957, 0.3727, 0.286, 0.3244, 0.4123, 0.3118, 0.4171, 0.3357, 0.7299, 0.14, 0.7572, 0.1809, 0.6453, 0.2409, 0.6318, 0.2207, 0.286, 0.3244, 0.286, 0.2752, 0.4123, 0.2875, 0.4123, 0.3118, 0.7572, 0.1809, 0.7761, 0.2264, 0.6547, 0.2634, 0.6453, 0.2409, 0.286, 0.2752, 0.2956, 0.227, 0.417, 0.2636, 0.4123, 0.2875, 0.7858, 0.2747, 0.7761, 0.2264, 0.7923, 0.2214, 0.8026, 0.2729, 0.3142, 0.1816, 0.2956, 0.227, 0.2794, 0.2221, 0.2993, 0.1735, 0.7858, 0.3239, 0.7858, 0.2747, 0.8026, 0.2729, 0.8026, 0.3254, 0.3415, 0.1406, 0.3142, 0.1816, 0.2993, 0.1735, 0.3284, 0.1298, 0.7762, 0.3721, 0.7858, 0.3239, 0.8026, 0.3254, 0.7924, 0.3769, 0.3762, 0.1056, 0.3415, 0.1406, 0.3284, 0.1298, 0.3654, 0.09247, 0.7575, 0.4176, 0.7762, 0.3721, 0.7924, 0.3769, 0.7725, 0.4256, 0.4172, 0.07819, 0.3762, 0.1056, 0.3654, 0.09247, 0.4091, 0.06327, 0.5116, 0.5494, 0.5608, 0.5495, 0.5626, 0.5663, 0.51, 0.5663, 0.7303, 0.4586, 0.7575, 0.4176, 0.7725, 0.4256, 0.7434, 0.4694, 0.4627, 0.05929, 0.4172, 0.07819, 0.4091, 0.06327, 0.4577, 0.0431, 0.4634, 0.54, 0.5116, 0.5494, 0.51, 0.5663, 0.4584, 0.5562, 0.6956, 0.4935, 0.7303, 0.4586, 0.7434, 0.4694, 0.7064, 0.5067, 0.511, 0.04963, 0.4627, 0.05929, 0.4577, 0.0431, 0.5092, 0.03279, 0.4178, 0.5213, 0.4634, 0.54, 0.4584, 0.5562, 0.4098, 0.5363, 0.6546, 0.5209, 0.6956, 0.4935, 0.7064, 0.5067, 0.6627, 0.5359, 0.5601, 0.04965, 0.511, 0.04963, 0.5092, 0.03279, 0.5618, 0.03281, 0.3768, 0.4939, 0.4178, 0.5213, 0.4098, 0.5363, 0.3661, 0.5071, 0.6091, 0.5398, 0.6546, 0.5209, 0.6627, 0.5359, 0.6141, 0.556, 0.6084, 0.0591, 0.5601, 0.04965, 0.5618, 0.03281, 0.6133, 0.04288, 0.3419, 0.4591, 0.3768, 0.4939, 0.3661, 0.5071, 0.3289, 0.4699, 0.5608, 0.5495, 0.6091, 0.5398, 0.6141, 0.556, 0.5626, 0.5663, 0.654, 0.07779, 0.6084, 0.0591, 0.6133, 0.04288, 0.662, 0.06278, 0.3146, 0.4182, 0.3419, 0.4591, 0.3289, 0.4699, 0.2996, 0.4262, 0.695, 0.1052, 0.654, 0.07779, 0.662, 0.06278, 0.7057, 0.09199, 0.2957, 0.3727, 0.3146, 0.4182, 0.2996, 0.4262, 0.2795, 0.3777, 0.7299, 0.14, 0.695, 0.1052, 0.7057, 0.09199, 0.7429, 0.1291, 0.286, 0.3244, 0.2957, 0.3727, 0.2795, 0.3777, 0.2692, 0.3262, 0.7572, 0.1809, 0.7299, 0.14, 0.7429, 0.1291, 0.7721, 0.1728, 0.286, 0.2752, 0.286, 0.3244, 0.2692, 0.3262, 0.2692, 0.2737, 0.7761, 0.2264, 0.7572, 0.1809, 0.7721, 0.1728, 0.7923, 0.2214, 0.2956, 0.227, 0.286, 0.2752, 0.2692, 0.2737, 0.2794, 0.2221, 0.4098, 0.5363, 0.4584, 0.5562, 0.4531, 0.5744, 0.401, 0.5531, 0.6627, 0.5359, 0.7064, 0.5067, 0.7185, 0.5212, 0.6717, 0.5525, 0.5618, 0.03281, 0.5092, 0.03279, 0.5073, 0.01397, 0.5635, 0.01397, 0.3661, 0.5071, 0.4098, 0.5363, 0.401, 0.5531, 0.3541, 0.5218, 0.6141, 0.556, 0.6627, 0.5359, 0.6717, 0.5525, 0.6197, 0.5741, 0.6133, 0.04288, 0.5618, 0.03281, 0.5635, 0.01397, 0.6187, 0.02472, 0.3289, 0.4699, 0.3661, 0.5071, 0.3541, 0.5218, 0.3143, 0.482, 0.5626, 0.5663, 0.6141, 0.556, 0.6197, 0.5741, 0.5645, 0.5851, 0.662, 0.06278, 0.6133, 0.04288, 0.6187, 0.02472, 0.6708, 0.04602, 0.2996, 0.4262, 0.3289, 0.4699, 0.3143, 0.482, 0.283, 0.4352, 0.7057, 0.09199, 0.662, 0.06278, 0.6708, 0.04602, 0.7176, 0.0773, 0.2795, 0.3777, 0.2996, 0.4262, 0.283, 0.4352, 0.2614, 0.3833, 0.7429, 0.1291, 0.7057, 0.09199, 0.7176, 0.0773, 0.7575, 0.1171, 0.2692, 0.3262, 0.2795, 0.3777, 0.2614, 0.3833, 0.2504, 0.3281, 0.7721, 0.1728, 0.7429, 0.1291, 0.7575, 0.1171, 0.7888, 0.1638, 0.2692, 0.2737, 0.2692, 0.3262, 0.2504, 0.3281, 0.2503, 0.2719, 0.7923, 0.2214, 0.7721, 0.1728, 0.7888, 0.1638, 0.8104, 0.2158, 0.2794, 0.2221, 0.2692, 0.2737, 0.2503, 0.2719, 0.2613, 0.2168, 0.8026, 0.2729, 0.7923, 0.2214, 0.8104, 0.2158, 0.8214, 0.2709, 0.2993, 0.1735, 0.2794, 0.2221, 0.2613, 0.2168, 0.2826, 0.1647, 0.8026, 0.3254, 0.8026, 0.2729, 0.8214, 0.2709, 0.8215, 0.3272, 0.3284, 0.1298, 0.2993, 0.1735, 0.2826, 0.1647, 0.3137, 0.1179, 0.7924, 0.3769, 0.8026, 0.3254, 0.8215, 0.3272, 0.8105, 0.3823, 0.3654, 0.09247, 0.3284, 0.1298, 0.3137, 0.1179, 0.3533, 0.07791, 0.7725, 0.4256, 0.7924, 0.3769, 0.8105, 0.3823, 0.7892, 0.4343, 0.4091, 0.06327, 0.3654, 0.09247, 0.3533, 0.07791, 0.4001, 0.04661, 0.51, 0.5663, 0.5626, 0.5663, 0.5645, 0.5851, 0.5082, 0.5851, 0.7434, 0.4694, 0.7725, 0.4256, 0.7892, 0.4343, 0.7582, 0.4813, 0.4577, 0.0431, 0.4091, 0.06327, 0.4001, 0.04661, 0.4521, 0.02501, 0.4584, 0.5562, 0.51, 0.5663, 0.5082, 0.5851, 0.4531, 0.5744, 0.7064, 0.5067, 0.7434, 0.4694, 0.7582, 0.4813, 0.7185, 0.5212, 0.5092, 0.03279, 0.4577, 0.0431, 0.4521, 0.02501, 0.5073, 0.01397])
me_circle.materials.append(mat_turret_material)
me_circle.update()
me_cube_001 = bpy.data.meshes.new('Cube.001')
me_cube_001.from_pydata([(-0.09748, -0.09748, -0.09748), (-0.08802, -0.1002, 0.08523), (-0.09748, 0.09748, -0.09748), (-0.08874, 0.07807, 0.08729), (0.1264, -0.09599, -0.1033), (0.1264, -0.09599, 0.0917), (0.1264, 0.09898, -0.1033), (0.1226, 0.06699, 0.09814), (-0.1188, 1.816e-10, -0.1188), (-0.1188, -0.1188, -3.631e-10), (-0.1094, -0.002715, 0.1066), (-0.1188, 0.1188, -5.447e-10), (3.087e-09, 0.1188, -0.1188), (-0.0007173, 0.1021, 0.1209), (0.1478, 0.1203, -0.005785), (0.1478, 0.001496, -0.1246), (0.1478, 0.001496, 0.1131), (0.1478, -0.1173, -0.005785), (-2.36e-09, -0.1188, -0.1188), (-1.816e-10, -0.1188, 0.1188), (-0.1637, -2.36e-09, 1.089e-09), (1.816e-09, 0.1637, 9.079e-10), (0.1926, 0.001496, -0.005785), (-1.816e-09, -0.1637, 9.079e-10), (-1.816e-10, -2.724e-09, 0.1637)], [], [(0, 9, 20, 8), (9, 1, 10, 20), (20, 10, 3, 11), (8, 20, 11, 2), (2, 11, 21, 12), (11, 3, 13, 21), (21, 13, 7, 14), (12, 21, 14, 6), (6, 14, 22, 15), (14, 7, 16, 22), (22, 16, 5, 17), (15, 22, 17, 4), (4, 17, 23, 18), (17, 5, 19, 23), (23, 19, 1, 9), (18, 23, 9, 0), (7, 13, 24, 16), (13, 3, 10, 24), (24, 10, 1, 19), (16, 24, 19, 5)])
_uv = me_cube_001.uv_layers.new(name='UVMap')
_uv.uv.foreach_set('vector', [0.6861, 0.9423, 0.6725, 0.9389, 0.6752, 0.9258, 0.6913, 0.9273, 0.6725, 0.9389, 0.6624, 0.9362, 0.6628, 0.9248, 0.6752, 0.9258, 0.6752, 0.9258, 0.6628, 0.9248, 0.6641, 0.9151, 0.6751, 0.9125, 0.6913, 0.9273, 0.6752, 0.9258, 0.6751, 0.9125, 0.6891, 0.9116, 0.6891, 0.9116, 0.6751, 0.9125, 0.6713, 0.8959, 0.6911, 0.8959, 0.6751, 0.9125, 0.6641, 0.9151, 0.6536, 0.9071, 0.6713, 0.8959, 0.3165, 0.5988, 0.298, 0.5877, 0.3096, 0.5753, 0.3216, 0.5785, 0.3369, 0.5993, 0.3165, 0.5988, 0.3216, 0.5785, 0.3362, 0.5786, 0.3362, 0.5786, 0.3216, 0.5785, 0.3207, 0.5654, 0.3369, 0.562, 0.3216, 0.5785, 0.3096, 0.5753, 0.3085, 0.5678, 0.3207, 0.5654, 0.3207, 0.5654, 0.3085, 0.5678, 0.3069, 0.558, 0.3162, 0.5529, 0.3369, 0.562, 0.3207, 0.5654, 0.3162, 0.5529, 0.3296, 0.5471, 0.3296, 0.5471, 0.3162, 0.5529, 0.304, 0.536, 0.3224, 0.528, 0.3162, 0.5529, 0.3069, 0.558, 0.2913, 0.552, 0.304, 0.536, 0.666, 0.9546, 0.6509, 0.9418, 0.6624, 0.9362, 0.6725, 0.9389, 0.6853, 0.958, 0.666, 0.9546, 0.6725, 0.9389, 0.6861, 0.9423, 0.3096, 0.5753, 0.298, 0.5877, 0.2893, 0.5721, 0.3085, 0.5678, 0.6536, 0.9071, 0.6641, 0.9151, 0.6628, 0.9248, 0.6463, 0.9228, 0.6463, 0.9228, 0.6628, 0.9248, 0.6624, 0.9362, 0.6509, 0.9418, 0.3085, 0.5678, 0.2893, 0.5721, 0.2913, 0.552, 0.3069, 0.558])
me_cube_001.materials.append(mat_turret_material)
me_cube_001.update()
me_cube_002 = bpy.data.meshes.new('Cube.002')
me_cube_002.from_pydata([(-0.06239, -0.1437, -0.06489), (-0.05778, -0.09013, 0.1472), (-0.1441, 0.2084, -0.07343), (-0.1697, 0.1211, 0.1592), (0.1673, -0.07336, -0.06975), (0.1638, -0.0619, 0.1158), (0.07613, 0.3043, -0.06877), (0.09293, 0.2688, 0.1468), (-0.129, -0.02926, -0.09323), (-0.07036, -0.1724, 0.003089), (-0.1026, -0.03178, 0.146), (-0.1679, 0.2147, -0.00579), (-0.06173, 0.269, -0.1004), (-0.06292, 0.216, 0.1996), (0.09007, 0.3275, 0.0005938), (0.1546, 0.05842, -0.09809), (0.1918, 0.08058, 0.09614), (0.1988, -0.08955, -0.001692), (0.0428, -0.1478, -0.09632), (0.006833, -0.0736, 0.1687), (-0.1524, -0.01809, 0.003089), (-0.07893, 0.3086, -0.002985), (0.2066, 0.07089, -0.001692), (0.06347, -0.197, 1.148e-09), (0.01498, 0.0757, 0.1841), (-0.1712, 0.2187, 0.1743), (-0.1974, 0.2434, 0.06049), (-0.1044, 0.2707, 0.2124), (0.01349, 0.3005, 0.1863), (0.03599, 0.3448, 0.07078), (-0.11, 0.3274, 0.06566), (0.1643, 0.0545, 0.1245), (0.1458, -0.03963, 0.1375), (0.04208, -0.04736, 0.1724), (0.04746, 0.05127, 0.1826)], [], [(0, 9, 20, 8), (9, 1, 10, 20), (20, 10, 3, 11), (8, 20, 11, 2), (2, 11, 21, 12), (3, 13, 27, 25), (7, 14, 29, 28), (12, 21, 14, 6), (6, 14, 22, 15), (14, 7, 16, 22), (22, 16, 5, 17), (15, 22, 17, 4), (4, 17, 23, 18), (17, 5, 19, 23), (23, 19, 1, 9), (18, 23, 9, 0), (7, 13, 24, 16), (13, 3, 10, 24), (24, 10, 1, 19), (16, 24, 34, 31), (26, 25, 27, 30), (30, 27, 28, 29), (14, 21, 30, 29), (21, 11, 26, 30), (11, 3, 25, 26), (13, 7, 28, 27), (31, 34, 33, 32), (5, 16, 31, 32), (19, 5, 32, 33), (24, 19, 33, 34)])
_uv = me_cube_002.uv_layers.new(name='UVMap')
_uv.uv.foreach_set('vector', [0.03922, 0.6603, 0.04895, 0.6608, 0.0471, 0.6812, 0.03431, 0.6788, 0.04895, 0.6608, 0.06561, 0.6683, 0.06541, 0.6771, 0.0471, 0.6812, 0.0471, 0.6812, 0.06541, 0.6771, 0.06657, 0.6967, 0.04862, 0.7102, 0.03431, 0.6788, 0.0471, 0.6812, 0.04862, 0.7102, 0.0389, 0.711, 0.0389, 0.711, 0.04862, 0.7102, 0.04938, 0.7279, 0.03431, 0.7254, 0.06657, 0.6967, 0.08407, 0.7052, 0.07952, 0.7147, 0.06979, 0.7078, 0.485, 0.9617, 0.5012, 0.9682, 0.4921, 0.9729, 0.479, 0.9701, 0.5144, 0.9903, 0.4987, 0.9907, 0.5012, 0.9682, 0.511, 0.9692, 0.511, 0.9692, 0.5012, 0.9682, 0.502, 0.9364, 0.5159, 0.9342, 0.5012, 0.9682, 0.485, 0.9617, 0.4906, 0.9395, 0.502, 0.9364, 0.502, 0.9364, 0.4906, 0.9395, 0.4852, 0.9239, 0.4977, 0.9184, 0.5159, 0.9342, 0.502, 0.9364, 0.4977, 0.9184, 0.5079, 0.9152, 0.5079, 0.9152, 0.4977, 0.9184, 0.4879, 0.8975, 0.504, 0.8931, 0.4977, 0.9184, 0.4852, 0.9239, 0.4641, 0.9208, 0.4879, 0.8975, 0.05319, 0.6437, 0.07393, 0.6644, 0.06561, 0.6683, 0.04895, 0.6608, 0.03744, 0.6446, 0.05319, 0.6437, 0.04895, 0.6608, 0.03922, 0.6603, 0.485, 0.9617, 0.4641, 0.9674, 0.4657, 0.9427, 0.4906, 0.9395, 0.08407, 0.7052, 0.06657, 0.6967, 0.06541, 0.6771, 0.08657, 0.6818, 0.08657, 0.6818, 0.06541, 0.6771, 0.06561, 0.6683, 0.07393, 0.6644, 0.4906, 0.9395, 0.4657, 0.9427, 0.47, 0.9383, 0.4857, 0.9368, 0.05818, 0.7114, 0.06979, 0.7078, 0.07952, 0.7147, 0.06043, 0.7265, 0.4862, 0.992, 0.4649, 0.9787, 0.479, 0.9701, 0.4921, 0.9729, 0.5012, 0.9682, 0.4987, 0.9907, 0.4862, 0.992, 0.4921, 0.9729, 0.04938, 0.7279, 0.04862, 0.7102, 0.05818, 0.7114, 0.06043, 0.7265, 0.04862, 0.7102, 0.06657, 0.6967, 0.06979, 0.7078, 0.05818, 0.7114, 0.4641, 0.9674, 0.485, 0.9617, 0.479, 0.9701, 0.4649, 0.9787, 0.4857, 0.9368, 0.47, 0.9383, 0.4689, 0.9253, 0.4823, 0.9268, 0.4852, 0.9239, 0.4906, 0.9395, 0.4857, 0.9368, 0.4823, 0.9268, 0.4641, 0.9208, 0.4852, 0.9239, 0.4823, 0.9268, 0.4689, 0.9253, 0.4657, 0.9427, 0.4641, 0.9208, 0.4689, 0.9253, 0.47, 0.9383])
me_cube_002.materials.append(mat_turret_material)
me_cube_002.update()
me_plane_001 = bpy.data.meshes.new('Plane.001')
me_plane_001.from_pydata([(-0.4854, 0.4951, 0.02572), (-0.557, 0.4034, 0.02572), (-0.5619, 0.147, 0.02572), (-0.3884, 0.009938, 0.02302), (0.3913, 0.4877, 0.02572), (0.4711, 0.4114, 0.02572), (0.4858, 0.0482, 0.02572), (0.4193, 0.00493, 0.0248), (-0.516, 0.5174, -0.03438), (-0.5945, 0.4169, -0.03438), (-0.5998, 0.1358, -0.03438), (-0.4096, -0.01441, -0.03737), (0.4451, 0.5093, -0.03438), (0.5325, 0.4257, -0.03438), (0.5486, 0.02748, -0.03438), (0.4758, -0.0198, -0.0354)], [], [(2, 1, 0, 4, 5, 6, 7, 3), (6, 5, 13, 14), (3, 7, 15, 11), (5, 4, 12, 13), (1, 2, 10, 9), (7, 6, 14, 15), (4, 0, 8, 12), (2, 3, 11, 10), (0, 1, 9, 8)])
_uv = me_plane_001.uv_layers.new(name='UVMap')
_uv.uv.foreach_set('vector', [0.1478, 0.7585, 0.1822, 0.759, 0.1958, 0.7685, 0.1958, 0.8932, 0.1843, 0.9045, 0.1341, 0.9072, 0.1272, 0.8978, 0.127, 0.7829, 0.1341, 0.9072, 0.1843, 0.9045, 0.1876, 0.9171, 0.1301, 0.9196, 0.127, 0.7829, 0.1272, 0.8978, 0.118, 0.9058, 0.1177, 0.7799, 0.1843, 0.9045, 0.1958, 0.8932, 0.2017, 0.9048, 0.1876, 0.9171, 0.1822, 0.759, 0.1478, 0.7585, 0.1443, 0.7481, 0.1853, 0.7491, 0.1272, 0.8978, 0.1341, 0.9072, 0.1301, 0.9196, 0.1209, 0.9097, 0.1958, 0.8932, 0.1958, 0.7685, 0.205, 0.7641, 0.205, 0.9008, 0.1478, 0.7585, 0.127, 0.7829, 0.1187, 0.7754, 0.1443, 0.7481, 0.1958, 0.7685, 0.1822, 0.759, 0.1853, 0.7491, 0.2017, 0.7592])
me_plane_001.materials.append(mat_turret_material)
me_plane_001.update()
me_plane_002 = bpy.data.meshes.new('Plane.002')
me_plane_002.from_pydata([(-0.08986, 0.2388, 0.005057), (-0.2043, 0.1866, 0.02577), (-0.2378, 0.08748, 0.01271), (-0.2001, -0.02151, 0.01271), (0.1615, 0.2044, 0.02577), (0.2074, 0.1023, 0.009482), (0.2063, 0.02618, 0.009482), (0.1548, -0.01615, 0.01518), (-0.08386, 0.2372, -0.05509), (-0.1981, 0.1853, -0.03438), (-0.2342, 0.08724, -0.02133), (-0.1968, -0.02143, -0.02133), (0.1648, 0.2029, -0.03438), (0.2088, 0.1018, -0.0181), (0.2077, 0.02623, -0.0181), (0.1711, -0.01908, -0.02828)], [], [(2, 1, 0, 4, 5, 6, 7, 3), (6, 5, 13, 14), (3, 7, 15, 11), (5, 4, 12, 13), (1, 2, 10, 9), (7, 6, 14, 15), (4, 0, 8, 12), (2, 3, 11, 10), (0, 1, 9, 8)])
_uv = me_plane_002.uv_layers.new(name='UVMap')
_uv.uv.foreach_set('vector', [0.0773, 0.9216, 0.06315, 0.9169, 0.05784, 0.8988, 0.06445, 0.8623, 0.08088, 0.8589, 0.09126, 0.8614, 0.09443, 0.8699, 0.09488, 0.9188, 0.09126, 0.8614, 0.08088, 0.8589, 0.08146, 0.855, 0.09218, 0.8575, 0.09488, 0.9188, 0.09443, 0.8699, 0.1001, 0.8667, 0.1001, 0.9183, 0.08088, 0.8589, 0.06445, 0.8623, 0.0646, 0.8526, 0.08146, 0.855, 0.06315, 0.9169, 0.0773, 0.9216, 0.07723, 0.9269, 0.06131, 0.9259, 0.09443, 0.8699, 0.09126, 0.8614, 0.09491, 0.8595, 0.1001, 0.8667, 0.06445, 0.8623, 0.05784, 0.8988, 0.049, 0.8981, 0.05518, 0.8609, 0.0773, 0.9216, 0.09488, 0.9188, 0.09581, 0.9243, 0.07723, 0.9269, 0.05784, 0.8988, 0.06315, 0.9169, 0.05352, 0.9171, 0.049, 0.8981])
me_plane_002.materials.append(mat_turret_material)
me_plane_002.update()
me_plane_003 = bpy.data.meshes.new('Plane.003')
me_plane_003.from_pydata([(-0.2417, 0.1999, 0.01034), (-0.2666, 0.1594, 0.01034), (-0.2793, -0.03942, 0.01271), (-0.244, -0.07792, 0.01271), (0.1581, 0.2267, 0.02577), (0.2069, 0.1482, 0.009482), (0.2049, 0.03707, 0.0213), (0.1383, -0.04604, 0.02935), (-0.2418, 0.1992, -0.03438), (-0.2665, 0.1591, -0.03438), (-0.2757, -0.03966, -0.02133), (-0.2407, -0.07784, -0.02133), (0.1615, 0.2255, -0.03438), (0.2083, 0.1478, -0.0181), (0.2063, 0.03712, -0.02053), (0.1415, -0.04572, -0.0308)], [], [(2, 1, 0, 4, 5, 6, 7, 3), (6, 5, 13, 14), (3, 7, 15, 11), (5, 4, 12, 13), (1, 2, 10, 9), (7, 6, 14, 15), (4, 0, 8, 12), (2, 3, 11, 10), (0, 1, 9, 8)])
_uv = me_plane_003.uv_layers.new(name='UVMap')
_uv.uv.foreach_set('vector', [0.06318, 0.7478, 0.09167, 0.7529, 0.09552, 0.7591, 0.09605, 0.8159, 0.08048, 0.8195, 0.06434, 0.813, 0.05821, 0.8001, 0.05566, 0.7518, 0.06434, 0.813, 0.08048, 0.8195, 0.07982, 0.8239, 0.06244, 0.8198, 0.05566, 0.7518, 0.05821, 0.8001, 0.05062, 0.8028, 0.05062, 0.7524, 0.08048, 0.8195, 0.09605, 0.8159, 0.09559, 0.8269, 0.07982, 0.8239, 0.09167, 0.7529, 0.06318, 0.7478, 0.06183, 0.7422, 0.09294, 0.746, 0.05821, 0.8001, 0.06434, 0.813, 0.05891, 0.8159, 0.05062, 0.8028, 0.09605, 0.8159, 0.09552, 0.7591, 0.102, 0.7568, 0.1049, 0.816, 0.06318, 0.7478, 0.05566, 0.7518, 0.05276, 0.746, 0.06183, 0.7422, 0.09552, 0.7591, 0.09167, 0.7529, 0.09848, 0.7496, 0.102, 0.7568])
me_plane_003.materials.append(mat_turret_material)
me_plane_003.update()
me_cylinder_001 = bpy.data.meshes.new('Cylinder.001')
me_cylinder_001.from_pydata([(0.09958, 0.04621, 0.8653), (0.09958, -0.7336, 0.8653), (0.8784, 0.04621, 0.8252), (0.8191, -0.2522, 0.8282), (0.6503, -0.5052, 0.8369), (0.3976, -0.6743, 0.8499), (-0.6792, 0.04621, 0.9054), (-0.6199, -0.2522, 0.9023), (-0.4511, -0.5052, 0.8937), (-0.1984, -0.6743, 0.8806), (0.09958, 0.826, 0.8653), (0.8191, 0.3446, 0.8282), (0.6503, 0.5976, 0.8369), (0.3976, 0.7667, 0.8499), (-0.6199, 0.3446, 0.9023), (-0.4511, 0.5976, 0.8937), (-0.1984, 0.7667, 0.8806)], [], [(2, 0, 1, 5, 4, 3), (6, 7, 8, 9, 1, 0), (2, 11, 12, 13, 10, 0), (6, 0, 10, 16, 15, 14)])
_uv = me_cylinder_001.uv_layers.new(name='UVMap')
_uv.uv.foreach_set('vector', [0.4395, 0.2356, 0.5363, 0.3002, 0.4716, 0.3969, 0.4395, 0.3648, 0.4222, 0.3229, 0.4222, 0.2775, 0.633, 0.3648, 0.6009, 0.3969, 0.559, 0.4143, 0.5136, 0.4143, 0.4716, 0.3969, 0.5363, 0.3002, 0.4395, 0.2356, 0.4716, 0.2035, 0.5136, 0.1861, 0.559, 0.1861, 0.6009, 0.2035, 0.5363, 0.3002, 0.633, 0.3648, 0.5363, 0.3002, 0.6009, 0.2035, 0.633, 0.2356, 0.6504, 0.2775, 0.6504, 0.3229])
me_cylinder_001.materials.append(mat_turret_material)
me_cylinder_001.update()
me_cylinder_002 = bpy.data.meshes.new('Cylinder.002')
me_cylinder_002.from_pydata([(-0.5403, 0.6719, 0.4753), (-0.3308, 1.157, 1.151), (-0.6887, 0.8323, 1.064), (0.9009, -0.2924, 0.4011), (0.7093, -0.5795, 0.4109), (0.08451, -0.8386, 0.4431), (0.4227, -0.7713, 0.4257), (1.255, 0.04621, 0.4907), (1.166, -0.4, 0.4952), (0.9135, -0.7783, 0.5082), (0.5158, -1.021, 0.5366), (0.09005, -1.12, 0.5506), (0.981, 0.04621, 1.14), (0.6902, -0.5238, 1.175), (1.278, -0.4, 1.124), (1.026, -0.7783, 1.137), (0.5362, -1.086, 1.087), (0.9217, -0.2522, 1.143), (0.3886, -0.7296, 1.095), (0.1101, -0.788, 1.076), (0.09958, -0.7336, 0.8653), (0.8784, 0.04621, 0.8252), (0.8191, -0.2522, 0.8282), (0.6503, -0.5052, 0.8369), (0.3976, -0.6743, 0.8499), (1.361, 0.04621, 1.007), (1.272, -0.4, 1.011), (1.02, -0.7783, 1.024), (0.5303, -1.086, 0.9745), (0.1043, -1.174, 0.9628), (0.9682, 0.04621, 0.3976), (-0.7973, 0.04952, 0.5036), (-0.2536, -0.7713, 0.4605), (-1.073, 0.04952, 0.6256), (-0.984, -0.3967, 0.6211), (-0.7334, -0.7783, 0.593), (-0.3556, -1.031, 0.5736), (-0.6551, 0.04621, 1.244), (-0.427, -0.5052, 1.232), (-0.9522, -0.4, 1.259), (-0.6997, -0.7783, 1.246), (-0.3355, -1.085, 1.099), (-0.5958, -0.2522, 1.241), (-0.1879, -0.7287, 1.091), (-0.6792, 0.04621, 0.9054), (-0.6199, -0.2522, 0.9023), (-0.4511, -0.5052, 0.8937), (-0.1984, -0.6743, 0.8806), (-1.047, 0.04621, 1.151), (-0.958, -0.4, 1.146), (-0.7055, -0.7783, 1.133), (-0.3414, -1.085, 0.9858), (-0.5403, -0.5795, 0.4753), (-0.7301, -0.2891, 0.5002), (0.9009, 0.3848, 0.4011), (0.08467, 0.9316, 0.4366), (0.4228, 0.8642, 0.4192), (1.166, 0.4924, 0.4952), (0.9135, 0.8707, 0.5082), (0.5358, 1.124, 0.5212), (0.09021, 1.213, 0.5441), (0.6744, 0.5976, 1.175), (1.278, 0.4924, 1.124), (1.026, 0.8707, 1.137), (0.5623, 1.168, 1.245), (0.9217, 0.3446, 1.143), (0.4147, 0.8113, 1.253), (0.1167, 0.8706, 1.268), (0.09958, 0.826, 0.8653), (0.8191, 0.3446, 0.8282), (0.6503, 0.5976, 0.8369), (0.3976, 0.7667, 0.8499), (1.272, 0.4924, 1.011), (1.02, 0.8707, 1.024), (0.5565, 1.168, 1.132), (0.1108, 1.257, 1.155), (0.7093, 0.6719, 0.4109), (-0.7319, 0.3848, 0.4852), (-0.2536, 0.8637, 0.4605), (-0.9858, 0.4924, 0.606), (-0.7334, 0.8707, 0.593), (-0.3556, 1.123, 0.5736), (-0.4242, 0.5868, 1.187), (-0.9522, 0.4924, 1.259), (-0.6736, 0.8321, 1.201), (-0.325, 1.157, 1.263), (-0.5958, 0.3446, 1.241), (-0.1774, 0.8006, 1.256), (-0.6199, 0.3446, 0.9023), (-0.4511, 0.5976, 0.8937), (-0.1984, 0.7667, 0.8806), (-0.958, 0.4924, 1.146)], [], [(6, 4, 9, 10), (5, 6, 10, 11), (3, 30, 7, 8), (4, 3, 8, 9), (27, 26, 14, 15), (28, 27, 15, 16), (17, 13, 15, 14), (13, 18, 16, 15), (18, 13, 23, 24), (17, 12, 21, 22), (19, 18, 24, 20), (13, 17, 22, 23), (11, 10, 28, 29), (10, 9, 27, 28), (9, 8, 26, 27), (8, 7, 25, 26), (32, 36, 35, 52), (5, 11, 36, 32), (53, 34, 33, 31), (52, 35, 34, 53), (50, 40, 39, 49), (51, 41, 40, 50), (42, 39, 40, 38), (38, 40, 41, 43), (43, 47, 46, 38), (42, 45, 44, 37), (19, 20, 47, 43), (38, 46, 45, 42), (11, 29, 51, 36), (36, 51, 50, 35), (35, 50, 49, 34), (34, 49, 48, 33), (56, 59, 58, 76), (55, 60, 59, 56), (54, 57, 7, 30), (76, 58, 57, 54), (73, 63, 62, 72), (74, 64, 63, 73), (65, 62, 63, 61), (61, 63, 64, 66), (66, 71, 70, 61), (65, 69, 21, 12), (67, 68, 71, 66), (61, 70, 69, 65), (60, 75, 74, 59), (59, 74, 73, 58), (58, 73, 72, 57), (57, 72, 25, 7), (78, 0, 80, 81), (55, 78, 81, 60), (77, 31, 33, 79), (0, 77, 79, 80), (2, 91, 83, 84), (1, 2, 84, 85), (86, 82, 84, 83), (82, 87, 85, 84), (87, 82, 89, 90), (86, 37, 44, 88), (67, 87, 90, 68), (82, 86, 88, 89), (60, 81, 1, 75), (81, 80, 2, 1), (80, 79, 91, 2), (79, 33, 48, 91)])
_uv = me_cylinder_002.uv_layers.new(name='UVMap')
_uv.uv.foreach_set('vector', [0.06821, 0.2048, 0.07381, 0.1621, 0.1067, 0.1643, 0.1018, 0.2097, 0.06128, 0.2505, 0.06821, 0.2048, 0.1018, 0.2097, 0.09754, 0.2537, 0.07651, 0.1211, 0.07051, 0.08085, 0.1041, 0.07266, 0.1088, 0.1196, 0.07381, 0.1621, 0.07651, 0.1211, 0.1088, 0.1196, 0.1067, 0.1643, 0.1575, 0.1638, 0.1677, 0.1159, 0.181, 0.1192, 0.1686, 0.1656, 0.1451, 0.2165, 0.1575, 0.1638, 0.1686, 0.1656, 0.156, 0.218, 0.2223, 0.146, 0.2061, 0.1854, 0.1686, 0.1656, 0.181, 0.1192, 0.2061, 0.1854, 0.1939, 0.2275, 0.156, 0.218, 0.1686, 0.1656, 0.1939, 0.2275, 0.2061, 0.1854, 0.2409, 0.2023, 0.2244, 0.2344, 0.2223, 0.146, 0.241, 0.1131, 0.2757, 0.1352, 0.257, 0.1681, 0.1884, 0.2629, 0.1939, 0.2275, 0.2244, 0.2344, 0.2137, 0.2675, 0.2061, 0.1854, 0.2223, 0.146, 0.257, 0.1681, 0.2409, 0.2023, 0.09754, 0.2537, 0.1018, 0.2097, 0.1451, 0.2165, 0.1351, 0.2571, 0.1018, 0.2097, 0.1067, 0.1643, 0.1575, 0.1638, 0.1451, 0.2165, 0.1067, 0.1643, 0.1088, 0.1196, 0.1677, 0.1159, 0.1575, 0.1638, 0.1088, 0.1196, 0.1041, 0.07266, 0.1619, 0.06193, 0.1677, 0.1159, 0.0617, 0.2954, 0.09357, 0.2971, 0.09088, 0.338, 0.05816, 0.337, 0.06128, 0.2505, 0.09754, 0.2537, 0.09357, 0.2971, 0.0617, 0.2954, 0.05644, 0.3804, 0.0908, 0.3795, 0.09272, 0.4229, 0.05636, 0.4259, 0.05816, 0.337, 0.09088, 0.338, 0.0908, 0.3795, 0.05644, 0.3804, 0.1379, 0.3415, 0.1471, 0.3424, 0.1473, 0.3782, 0.1374, 0.3784, 0.1329, 0.2996, 0.143, 0.3007, 0.1471, 0.3424, 0.1379, 0.3415, 0.1827, 0.3773, 0.1473, 0.3782, 0.1471, 0.3424, 0.1819, 0.3444, 0.1819, 0.3444, 0.1471, 0.3424, 0.143, 0.3007, 0.1847, 0.3017, 0.1847, 0.3017, 0.2122, 0.3029, 0.2181, 0.3391, 0.1819, 0.3444, 0.1827, 0.3773, 0.2215, 0.3731, 0.2255, 0.4077, 0.186, 0.4126, 0.1884, 0.2629, 0.2137, 0.2675, 0.2122, 0.3029, 0.1847, 0.3017, 0.1819, 0.3444, 0.2181, 0.3391, 0.2215, 0.3731, 0.1827, 0.3773, 0.09754, 0.2537, 0.1351, 0.2571, 0.1329, 0.2996, 0.09357, 0.2971, 0.09357, 0.2971, 0.1329, 0.2996, 0.1379, 0.3415, 0.09088, 0.338, 0.09088, 0.338, 0.1379, 0.3415, 0.1374, 0.3784, 0.0908, 0.3795, 0.0908, 0.3795, 0.1374, 0.3784, 0.1377, 0.4179, 0.09272, 0.4229, 0.0982, 0.6315, 0.1296, 0.6256, 0.1387, 0.6682, 0.1039, 0.6729, 0.09199, 0.5924, 0.121, 0.586, 0.1296, 0.6256, 0.0982, 0.6315, 0.05636, 0.04248, 0.08701, 0.02425, 0.1041, 0.07266, 0.07051, 0.08085, 0.1039, 0.6729, 0.1387, 0.6682, 0.1449, 0.72, 0.1074, 0.716, 0.1907, 0.6615, 0.2011, 0.6575, 0.221, 0.7034, 0.2086, 0.7085, 0.1809, 0.6109, 0.1904, 0.6081, 0.2011, 0.6575, 0.1907, 0.6615, 0.2604, 0.6734, 0.221, 0.7034, 0.2011, 0.6575, 0.2449, 0.6315, 0.2449, 0.6315, 0.2011, 0.6575, 0.1904, 0.6081, 0.2246, 0.5955, 0.2246, 0.5955, 0.2722, 0.5814, 0.2847, 0.6172, 0.2449, 0.6315, 0.2629, 0.08231, 0.2976, 0.1044, 0.2757, 0.1352, 0.241, 0.1131, 0.2145, 0.561, 0.2601, 0.5458, 0.2722, 0.5814, 0.2246, 0.5955, 0.2449, 0.6315, 0.2847, 0.6172, 0.2972, 0.6535, 0.2604, 0.6734, 0.121, 0.586, 0.1727, 0.5731, 0.1809, 0.6109, 0.1296, 0.6256, 0.1296, 0.6256, 0.1809, 0.6109, 0.1907, 0.6615, 0.1387, 0.6682, 0.1387, 0.6682, 0.1907, 0.6615, 0.2086, 0.7085, 0.1449, 0.72, 0.08701, 0.02425, 0.1483, 0.00871, 0.1619, 0.06193, 0.1041, 0.07266, 0.08119, 0.554, 0.06943, 0.5127, 0.1039, 0.506, 0.1125, 0.5467, 0.09199, 0.5924, 0.08119, 0.554, 0.1125, 0.5467, 0.121, 0.586, 0.06449, 0.4696, 0.05636, 0.4259, 0.09272, 0.4229, 0.09652, 0.4648, 0.06943, 0.5127, 0.06449, 0.4696, 0.09652, 0.4648, 0.1039, 0.506, 0.1474, 0.4965, 0.1446, 0.4568, 0.1542, 0.4548, 0.1603, 0.4948, 0.161, 0.5376, 0.1474, 0.4965, 0.1603, 0.4948, 0.1701, 0.536, 0.1912, 0.4482, 0.1992, 0.4854, 0.1603, 0.4948, 0.1542, 0.4548, 0.1992, 0.4854, 0.2055, 0.5266, 0.1701, 0.536, 0.1603, 0.4948, 0.2055, 0.5266, 0.1992, 0.4854, 0.2365, 0.4766, 0.2471, 0.5109, 0.1912, 0.4482, 0.186, 0.4126, 0.2255, 0.4077, 0.2302, 0.4424, 0.2145, 0.561, 0.2055, 0.5266, 0.2471, 0.5109, 0.2601, 0.5458, 0.1992, 0.4854, 0.1912, 0.4482, 0.2302, 0.4424, 0.2365, 0.4766, 0.121, 0.586, 0.1125, 0.5467, 0.161, 0.5376, 0.1727, 0.5731, 0.1125, 0.5467, 0.1039, 0.506, 0.1474, 0.4965, 0.161, 0.5376, 0.1039, 0.506, 0.09652, 0.4648, 0.1446, 0.4568, 0.1474, 0.4965, 0.09652, 0.4648, 0.09272, 0.4229, 0.1377, 0.4179, 0.1446, 0.4568])
me_cylinder_002.materials.append(mat_turret_material)
me_cylinder_002.update()
me_cylinder_003 = bpy.data.meshes.new('Cylinder.003')
me_cylinder_003.from_pydata([(0.5362, -1.086, 1.087), (0.3886, -0.7296, 1.095), (0.1101, -0.788, 1.076), (0.1189, -0.788, 1.246), (0.5303, -1.086, 0.9745), (0.1043, -1.174, 0.9628), (0.1189, -1.231, 1.246), (0.5289, -1.143, 1.022), (0.1057, -1.231, 1.004), (-0.3355, -1.085, 1.099), (-0.1879, -0.7287, 1.091), (-0.1791, -0.7287, 1.262), (-0.3414, -1.085, 0.9858), (-0.3381, -1.143, 1.27), (0.09118, -0.8099, 1.29), (0.09945, -1.192, 1.276), (-0.2958, -1.125, 1.3), (-0.1666, -0.7649, 1.307), (0.4308, -1.169, 1.254), (0.5497, -1.144, 1.13), (0.542, -1.103, 1.137), (0.5104, -1.024, 1.26), (0.43, -0.8148, 1.264), (0.3927, -0.7296, 1.175), (0.3083, -0.7483, 1.26), (-0.2733, -1.158, 1.024), (-0.3472, -1.143, 1.094), (-0.3414, -1.086, 0.9858)], [], [(4, 0, 20, 19, 7), (0, 1, 23, 22, 21, 20), (5, 4, 7, 8), (22, 24, 3, 6, 18, 21), (8, 6, 13, 26, 25), (3, 11, 17, 14), (9, 13, 11, 10), (10, 11, 3, 2), (12, 27, 26, 13, 9), (17, 16, 15, 14), (13, 6, 15, 16), (11, 13, 16, 17), (6, 3, 14, 15), (18, 19, 20, 21), (8, 7, 19, 18, 6), (22, 23, 24), (1, 2, 3, 24, 23), (25, 26, 27), (5, 8, 25, 27, 12)])
_uv = me_cylinder_003.uv_layers.new(name='UVMap')
_uv.uv.foreach_set('vector', [0.7525, 0.568, 0.7376, 0.5836, 0.7289, 0.5882, 0.7238, 0.582, 0.7385, 0.5671, 0.7376, 0.5836, 0.7726, 0.6349, 0.761, 0.641, 0.7434, 0.6349, 0.7263, 0.6111, 0.7289, 0.5882, 0.6387, 0.6305, 0.6631, 0.5719, 0.6722, 0.5775, 0.648, 0.6335, 0.7434, 0.6349, 0.7466, 0.6544, 0.7282, 0.6833, 0.6778, 0.6441, 0.7006, 0.6067, 0.7263, 0.6111, 0.648, 0.6335, 0.6778, 0.6441, 0.6524, 0.6874, 0.6409, 0.6872, 0.6357, 0.6781, 0.7282, 0.6833, 0.7013, 0.7272, 0.6945, 0.7192, 0.7179, 0.6854, 0.6389, 0.6945, 0.6524, 0.6874, 0.6923, 0.7274, 0.6713, 0.7417, 0.7229, 0.7417, 0.7013, 0.7272, 0.7282, 0.6833, 0.7514, 0.7015, 0.6273, 0.6863, 0.6273, 0.6863, 0.6409, 0.6872, 0.6524, 0.6874, 0.6389, 0.6945, 0.6945, 0.7192, 0.6592, 0.6862, 0.6799, 0.651, 0.7179, 0.6854, 0.6524, 0.6874, 0.6778, 0.6441, 0.6799, 0.651, 0.6592, 0.6862, 0.6923, 0.7274, 0.6524, 0.6874, 0.6592, 0.6862, 0.6945, 0.7192, 0.6778, 0.6441, 0.7282, 0.6833, 0.7179, 0.6854, 0.6799, 0.651, 0.7006, 0.6067, 0.7238, 0.582, 0.7289, 0.5882, 0.7263, 0.6111, 0.648, 0.6335, 0.6722, 0.5775, 0.6894, 0.581, 0.7006, 0.6067, 0.6778, 0.6441, 0.7434, 0.6349, 0.761, 0.641, 0.7466, 0.6544, 0.7781, 0.6598, 0.7514, 0.7015, 0.7282, 0.6833, 0.7466, 0.6544, 0.7674, 0.6511, 0.6357, 0.6781, 0.6409, 0.6872, 0.6273, 0.6863, 0.6387, 0.6305, 0.648, 0.6335, 0.6357, 0.6781, 0.6273, 0.6863, 0.6273, 0.6863])
me_cylinder_003.materials.append(mat_turret_material)
me_cylinder_003.update()
me_cylinder_004 = bpy.data.meshes.new('Cylinder.004')
me_cylinder_004.from_pydata([(0.981, 0.04621, 1.14), (1.278, -0.4, 1.124), (0.9217, -0.2522, 1.143), (0.9305, -0.2522, 1.313), (0.9898, 0.04621, 1.31), (1.361, 0.04621, 1.007), (1.272, -0.4, 1.011), (1.448, 0.04621, 1.026), (1.373, -0.4171, 1.291), (1.461, 0.04621, 1.286), (1.278, 0.4924, 1.124), (0.9217, 0.3446, 1.143), (1.272, 0.4924, 1.011), (0.9754, -0.2302, 1.411), (1.03, 0.01933, 1.402), (1.343, -0.3768, 1.374), (1.424, 0.01077, 1.36), (1.322, 0.5003, 1.201), (1.276, 0.4734, 1.296), (1.392, 0.408, 1.29), (1.367, 0.5095, 1.187), (0.9945, 0.3685, 1.31), (0.927, 0.3446, 1.245), (0.9438, 0.2776, 1.313), (1.312, -0.4078, 1.02), (1.369, -0.3686, 1.03), (1.362, -0.4171, 1.08), (1.365, 0.4775, 1.03), (1.328, 0.5034, 1.024), (1.361, 0.5095, 1.063)], [], [(0, 2, 3, 4), (2, 1, 8, 3), (6, 5, 7, 25, 24), (26, 25, 7, 9, 8), (10, 17, 20, 29, 28, 12), (11, 22, 21, 18, 17, 10), (0, 4, 23, 22, 11), (12, 28, 27, 7, 5), (8, 9, 16, 15), (14, 13, 15, 16), (4, 3, 13, 14), (3, 8, 15, 13), (9, 4, 14, 16), (17, 18, 19, 20), (21, 22, 23), (4, 9, 19, 18, 21, 23), (24, 25, 26), (1, 6, 24, 26, 8), (27, 28, 29), (27, 29, 20, 19, 9, 7)])
_uv = me_cylinder_004.uv_layers.new(name='UVMap')
_uv.uv.foreach_set('vector', [0.4315, 0.694, 0.4101, 0.7224, 0.3949, 0.7117, 0.4154, 0.6795, 0.3691, 0.7331, 0.3304, 0.7041, 0.3346, 0.6805, 0.3819, 0.7159, 0.3187, 0.6363, 0.3589, 0.6096, 0.3646, 0.6174, 0.3287, 0.6407, 0.3215, 0.6399, 0.326, 0.6473, 0.3287, 0.6407, 0.3646, 0.6174, 0.3806, 0.6395, 0.336, 0.668, 0.4413, 0.6086, 0.43, 0.6103, 0.4274, 0.6046, 0.4404, 0.595, 0.4472, 0.5951, 0.4531, 0.5999, 0.4574, 0.6495, 0.4461, 0.6529, 0.4376, 0.6478, 0.4262, 0.6215, 0.43, 0.6103, 0.4413, 0.6086, 0.4315, 0.694, 0.4154, 0.6795, 0.4369, 0.6583, 0.4488, 0.6582, 0.4579, 0.6671, 0.396, 0.5797, 0.3995, 0.585, 0.3984, 0.5895, 0.3646, 0.6174, 0.3589, 0.6096, 0.336, 0.668, 0.3806, 0.6395, 0.3795, 0.6494, 0.3457, 0.6754, 0.4009, 0.6796, 0.3868, 0.7032, 0.3457, 0.6754, 0.3795, 0.6494, 0.4154, 0.6795, 0.3949, 0.7117, 0.3868, 0.7032, 0.4009, 0.6796, 0.3819, 0.7159, 0.3346, 0.6805, 0.3457, 0.6754, 0.3868, 0.7032, 0.3806, 0.6395, 0.4154, 0.6795, 0.4009, 0.6796, 0.3795, 0.6494, 0.43, 0.6103, 0.4262, 0.6215, 0.4121, 0.6159, 0.4274, 0.6046, 0.4376, 0.6478, 0.4461, 0.6529, 0.4369, 0.6583, 0.4154, 0.6795, 0.3806, 0.6395, 0.4121, 0.6159, 0.4262, 0.6215, 0.4376, 0.6478, 0.4369, 0.6583, 0.3215, 0.6399, 0.3287, 0.6407, 0.326, 0.6473, 0.3304, 0.7041, 0.3219, 0.7154, 0.3187, 0.7113, 0.3187, 0.7015, 0.3346, 0.6805, 0.3984, 0.5895, 0.3995, 0.585, 0.4031, 0.5893, 0.3984, 0.5895, 0.4031, 0.5893, 0.4128, 0.599, 0.4121, 0.6159, 0.3806, 0.6395, 0.3646, 0.6174])
me_cylinder_004.materials.append(mat_turret_material)
me_cylinder_004.update()
me_cylinder_005 = bpy.data.meshes.new('Cylinder.005')
me_cylinder_005.from_pydata([(-0.3404, 1.215, 1.186), (-0.3308, 1.157, 1.151), (0.5623, 1.168, 1.245), (0.4147, 0.8113, 1.253), (0.1167, 0.8706, 1.268), (0.1254, 0.8706, 1.439), (0.4235, 0.8113, 1.424), (0.5565, 1.168, 1.132), (0.1108, 1.257, 1.155), (0.1254, 1.314, 1.439), (0.5824, 1.225, 1.415), (0.1126, 1.314, 1.19), (-0.325, 1.157, 1.263), (-0.1774, 0.8006, 1.256), (-0.1686, 0.8006, 1.427), (0.1646, 1.264, 1.486), (0.5329, 1.192, 1.467), (0.1646, 0.9065, 1.486), (0.4048, 0.8586, 1.474), (-0.2135, 1.24, 1.436), (-0.3336, 1.215, 1.318), (-0.3259, 1.178, 1.324), (-0.2857, 1.106, 1.433), (0.5237, 1.234, 1.169), (0.572, 1.225, 1.213), (0.5606, 1.186, 1.143)], [], [(11, 9, 10, 24, 23), (9, 5, 17, 15), (2, 10, 6, 3), (3, 6, 5, 4), (7, 25, 24, 10, 2), (14, 5, 9, 19, 22), (1, 12, 21, 20, 0), (13, 4, 5, 14), (8, 1, 0, 11), (12, 13, 14, 22, 21), (18, 16, 15, 17), (6, 10, 16, 18), (10, 9, 15, 16), (5, 6, 18, 17), (19, 20, 21, 22), (11, 0, 20, 19, 9), (23, 24, 25), (8, 11, 23, 25, 7)])
_uv = me_cylinder_005.uv_layers.new(name='UVMap')
_uv.uv.foreach_set('vector', [0.4931, 0.6902, 0.5225, 0.6919, 0.5212, 0.7512, 0.4947, 0.7478, 0.4899, 0.741, 0.5225, 0.6919, 0.5787, 0.6902, 0.5716, 0.6986, 0.5298, 0.6985, 0.5413, 0.7771, 0.526, 0.7558, 0.5873, 0.7368, 0.5947, 0.7604, 0.6099, 0.7274, 0.5885, 0.7316, 0.5787, 0.6902, 0.6029, 0.6874, 0.5461, 0.7927, 0.5431, 0.792, 0.5345, 0.7839, 0.526, 0.7558, 0.5413, 0.7771, 0.5798, 0.6463, 0.5787, 0.6902, 0.5225, 0.6919, 0.5241, 0.6493, 0.5405, 0.6406, 0.5319, 0.6045, 0.5324, 0.6195, 0.53, 0.6277, 0.5249, 0.627, 0.5243, 0.6094, 0.6039, 0.6447, 0.6029, 0.6874, 0.5787, 0.6902, 0.5798, 0.6463, 0.4846, 0.6899, 0.4813, 0.6323, 0.4899, 0.6322, 0.4931, 0.6902, 0.5324, 0.6195, 0.5823, 0.6232, 0.5798, 0.6463, 0.5405, 0.6406, 0.53, 0.6277, 0.5796, 0.7299, 0.5302, 0.7452, 0.5298, 0.6985, 0.5716, 0.6986, 0.5873, 0.7368, 0.526, 0.7558, 0.5302, 0.7452, 0.5796, 0.7299, 0.5212, 0.7512, 0.5225, 0.6919, 0.5298, 0.6985, 0.5302, 0.7452, 0.5787, 0.6902, 0.5885, 0.7316, 0.5796, 0.7299, 0.5716, 0.6986, 0.5241, 0.6493, 0.5249, 0.627, 0.53, 0.6277, 0.5405, 0.6406, 0.4931, 0.6902, 0.4899, 0.6322, 0.5079, 0.6329, 0.5241, 0.6493, 0.5225, 0.6919, 0.4899, 0.741, 0.4947, 0.7478, 0.4841, 0.7469, 0.4846, 0.6899, 0.4931, 0.6902, 0.4899, 0.741, 0.4841, 0.7469, 0.4813, 0.7469])
me_cylinder_005.materials.append(mat_turret_material)
me_cylinder_005.update()
me_cylinder_006 = bpy.data.meshes.new('Cylinder.006')
me_cylinder_006.from_pydata([(-1.053, 0.5095, 1.495), (-1.044, 0.5095, 1.171), (-0.6551, 0.04621, 1.244), (-0.9522, -0.4, 1.259), (-0.5958, -0.2522, 1.241), (-0.6112, -0.2522, 1.472), (-0.6705, 0.04621, 1.475), (-1.047, 0.04621, 1.151), (-0.958, -0.4, 1.146), (-1.133, 0.04621, 1.175), (-1.044, -0.4171, 1.171), (-1.142, 0.04621, 1.499), (-0.9522, 0.4924, 1.259), (-0.5958, 0.3446, 1.241), (-0.6112, 0.3446, 1.472), (-0.958, 0.4924, 1.146), (-1.096, 0.08165, 1.598), (-0.7017, 0.07309, 1.557), (-0.6471, 0.3227, 1.548), (-1.014, 0.4692, 1.584), (-1.03, -0.4132, 1.441), (-0.9988, -0.3968, 1.492), (-1.064, -0.3599, 1.495), (-1.052, -0.4171, 1.437)], [], [(6, 14, 18, 17), (8, 10, 9, 7), (2, 6, 5, 4), (4, 5, 21, 20, 3), (6, 11, 22, 21, 5), (10, 23, 22, 11, 9), (15, 7, 9, 1), (2, 13, 14, 6), (13, 12, 0, 14), (1, 9, 11, 0), (12, 15, 1, 0), (17, 18, 19, 16), (11, 6, 17, 16), (14, 0, 19, 18), (0, 11, 16, 19), (20, 21, 22, 23), (3, 20, 23, 10, 8)])
_uv = me_cylinder_006.uv_layers.new(name='UVMap')
_uv.uv.foreach_set('vector', [0.74, 0.8234, 0.7536, 0.8547, 0.7453, 0.8553, 0.7336, 0.832, 0.6458, 0.7852, 0.6549, 0.7843, 0.6595, 0.8306, 0.6505, 0.8307, 0.7657, 0.8159, 0.74, 0.8234, 0.7343, 0.7873, 0.7599, 0.7822, 0.7376, 0.7639, 0.7343, 0.7873, 0.6951, 0.7853, 0.6913, 0.7811, 0.6983, 0.7627, 0.74, 0.8234, 0.691, 0.8292, 0.6893, 0.7892, 0.6951, 0.7853, 0.7343, 0.7873, 0.6549, 0.7843, 0.6828, 0.7833, 0.6893, 0.7892, 0.691, 0.8292, 0.6595, 0.8306, 0.6458, 0.8784, 0.6505, 0.8307, 0.6595, 0.8306, 0.6554, 0.8793, 0.7657, 0.8159, 0.7771, 0.8466, 0.7536, 0.8547, 0.74, 0.8234, 0.7687, 0.8839, 0.7295, 0.9061, 0.7048, 0.8889, 0.7529, 0.8619, 0.6554, 0.8793, 0.6595, 0.8306, 0.691, 0.8292, 0.6919, 0.8811, 0.7295, 0.9061, 0.7358, 0.9176, 0.7256, 0.9206, 0.7048, 0.8889, 0.7336, 0.832, 0.7453, 0.8553, 0.7041, 0.8766, 0.701, 0.8385, 0.691, 0.8292, 0.74, 0.8234, 0.7336, 0.832, 0.701, 0.8385, 0.7529, 0.8619, 0.7048, 0.8889, 0.7041, 0.8766, 0.7453, 0.8553, 0.6919, 0.8811, 0.691, 0.8292, 0.701, 0.8385, 0.7041, 0.8766, 0.6913, 0.7811, 0.6951, 0.7853, 0.6893, 0.7892, 0.6891, 0.7808, 0.6983, 0.7627, 0.6913, 0.7811, 0.6891, 0.7808, 0.6886, 0.7543, 0.6972, 0.7515])
me_cylinder_006.materials.append(mat_turret_material)
me_cylinder_006.update()
me_cylinder_007 = bpy.data.meshes.new('Cylinder.007')
me_cylinder_007.from_pydata([(0.9643, 0.05266, 0.1002), (0.4304, -0.7978, 0.1729), (-0.7736, -0.31, 0.2357), (-0.8473, 0.02984, 0.2098), (0.7185, 0.6939, 0.1585), (0.9167, 0.4024, 0.1486), (-0.7815, 0.3912, 0.1932), (-0.2967, 0.9261, 0.2495), (-0.6159, 0.7443, 0.2533), (-0.8132, 0.4225, 0.234), (-0.2768, 0.9069, 0.4348), (-0.7807, 0.4097, 0.4259), (-0.5912, 0.7291, 0.4379), (-0.5758, 0.6991, 0.2121), (-0.5403, 0.6719, 0.4753), (-0.2873, 0.8902, 0.2098), (0.9009, -0.2924, 0.4011), (0.7093, -0.5795, 0.4109), (0.08451, -0.8386, 0.4431), (0.4227, -0.7713, 0.4257), (0.8984, -0.3087, 0.1165), (0.07152, -0.87, 0.1908), (0.9682, 0.04621, 0.3976), (0.7002, -0.6002, 0.1264), (0.757, -0.6316, 0.3815), (0.9423, -0.3322, 0.372), (1.035, 0.04621, 0.3672), (0.4431, -0.8144, 0.3977), (0.08313, -0.8933, 0.4163), (0.9341, -0.34, 0.1538), (0.7444, -0.6455, 0.1633), (0.07354, -0.9149, 0.2301), (1.026, 0.05266, 0.1361), (0.4438, -0.8337, 0.2113), (-0.7973, 0.04952, 0.5036), (-0.2536, -0.7713, 0.4605), (-0.5745, -0.5993, 0.2376), (-0.2865, -0.7956, 0.2223), (-0.5403, -0.5795, 0.4753), (-0.7301, -0.2891, 0.5002), (-0.5907, -0.6316, 0.451), (-0.776, -0.3322, 0.4605), (-0.8762, 0.02984, 0.4359), (-0.2768, -0.8144, 0.4348), (-0.8053, -0.3414, 0.2764), (-0.6147, -0.6446, 0.2789), (-0.9049, 0.02984, 0.2518), (-0.2959, -0.8314, 0.262), (0.9009, 0.3848, 0.4011), (0.08467, 0.9316, 0.4366), (0.4228, 0.8642, 0.4192), (0.4304, 0.8902, 0.1729), (0.7093, 0.6719, 0.4109), (0.07162, 0.9645, 0.169), (0.757, 0.724, 0.3815), (0.9423, 0.4246, 0.372), (0.4431, 0.9069, 0.3977), (0.08323, 0.9878, 0.3944), (0.9524, 0.4338, 0.1859), (0.7627, 0.7392, 0.1954), (0.07365, 1.009, 0.2083), (0.4438, 0.9261, 0.2113), (-0.7319, 0.3848, 0.4852), (-0.2536, 0.8637, 0.4605)], [], [(17, 19, 27, 24), (23, 20, 29, 30), (22, 16, 25, 26), (20, 0, 32, 29), (32, 26, 25, 29), (29, 25, 24, 30), (30, 24, 27, 33), (33, 27, 28, 31), (21, 1, 33, 31), (19, 18, 28, 27), (1, 23, 30, 33), (16, 17, 24, 25), (38, 40, 43, 35), (36, 45, 44, 2), (34, 42, 41, 39), (2, 44, 46, 3), (46, 44, 41, 42), (44, 45, 40, 41), (45, 47, 43, 40), (47, 31, 28, 43), (21, 31, 47, 37), (35, 43, 28, 18), (37, 47, 45, 36), (39, 41, 40, 38), (52, 54, 56, 50), (4, 59, 58, 5), (22, 26, 55, 48), (5, 58, 32, 0), (32, 58, 55, 26), (58, 59, 54, 55), (59, 61, 56, 54), (61, 60, 57, 56), (53, 60, 61, 51), (50, 56, 57, 49), (51, 61, 59, 4), (48, 55, 54, 52), (14, 63, 10, 12), (13, 6, 9, 8), (34, 62, 11, 42), (6, 3, 46, 9), (46, 42, 11, 9), (9, 11, 12, 8), (8, 12, 10, 7), (7, 10, 57, 60), (53, 15, 7, 60), (63, 49, 57, 10), (15, 13, 8, 7), (62, 14, 12, 11)])
_uv = me_cylinder_007.uv_layers.new(name='UVMap')
_uv.uv.foreach_set('vector', [0.941, 0.4823, 0.947, 0.4466, 0.9526, 0.4477, 0.9489, 0.4833, 0.9772, 0.4867, 0.9701, 0.5225, 0.9645, 0.5199, 0.9699, 0.4855, 0.9294, 0.5525, 0.936, 0.5176, 0.9425, 0.5166, 0.9364, 0.554, 0.9701, 0.5225, 0.965, 0.5602, 0.9581, 0.5589, 0.9645, 0.5199, 0.9581, 0.5589, 0.9364, 0.554, 0.9425, 0.5166, 0.9645, 0.5199, 0.9645, 0.5199, 0.9425, 0.5166, 0.9489, 0.4833, 0.9699, 0.4855, 0.9699, 0.4855, 0.9489, 0.4833, 0.9526, 0.4477, 0.9719, 0.4505, 0.9719, 0.4505, 0.9526, 0.4477, 0.9563, 0.4111, 0.975, 0.4129, 0.9813, 0.4133, 0.9775, 0.4514, 0.9719, 0.4505, 0.975, 0.4129, 0.947, 0.4466, 0.9503, 0.4107, 0.9563, 0.4111, 0.9526, 0.4477, 0.9775, 0.4514, 0.9772, 0.4867, 0.9699, 0.4855, 0.9719, 0.4505, 0.936, 0.5176, 0.941, 0.4823, 0.9489, 0.4833, 0.9425, 0.5166, 0.9514, 0.339, 0.9592, 0.3392, 0.9577, 0.3746, 0.952, 0.3749, 0.9834, 0.3385, 0.9761, 0.3386, 0.9772, 0.3043, 0.9832, 0.3027, 0.9494, 0.2665, 0.96, 0.2682, 0.9582, 0.305, 0.9508, 0.3028, 0.9832, 0.3027, 0.9772, 0.3043, 0.9782, 0.2671, 0.9851, 0.2671, 0.9782, 0.2671, 0.9772, 0.3043, 0.9582, 0.305, 0.96, 0.2682, 0.9772, 0.3043, 0.9761, 0.3386, 0.9592, 0.3392, 0.9582, 0.305, 0.9761, 0.3386, 0.9759, 0.3749, 0.9577, 0.3746, 0.9592, 0.3392, 0.9759, 0.3749, 0.975, 0.4129, 0.9563, 0.4111, 0.9577, 0.3746, 0.9813, 0.4133, 0.975, 0.4129, 0.9759, 0.3749, 0.9816, 0.3747, 0.952, 0.3749, 0.9577, 0.3746, 0.9563, 0.4111, 0.9503, 0.4107, 0.9816, 0.3747, 0.9759, 0.3749, 0.9761, 0.3386, 0.9834, 0.3385, 0.9508, 0.3028, 0.9582, 0.305, 0.9592, 0.3392, 0.9514, 0.339, 0.93, 0.05063, 0.9377, 0.04904, 0.9433, 0.08418, 0.9382, 0.0855, 0.9626, 0.0438, 0.9555, 0.04536, 0.9484, 0.009049, 0.9545, 0.006958, 0.9294, 0.5525, 0.9364, 0.554, 0.9263, 0.5921, 0.921, 0.5874, 0.9533, 0.5959, 0.9468, 0.5973, 0.9581, 0.5589, 0.965, 0.5602, 0.9581, 0.5589, 0.9468, 0.5973, 0.9263, 0.5921, 0.9364, 0.554, 0.9484, 0.009049, 0.9555, 0.04536, 0.9377, 0.04904, 0.9278, 0.01427, 0.9555, 0.04536, 0.9624, 0.08081, 0.9433, 0.08418, 0.9377, 0.04904, 0.9624, 0.08081, 0.9694, 0.1181, 0.9505, 0.1204, 0.9433, 0.08418, 0.9757, 0.1173, 0.9694, 0.1181, 0.9624, 0.08081, 0.9679, 0.07958, 0.9382, 0.0855, 0.9433, 0.08418, 0.9505, 0.1204, 0.9435, 0.1213, 0.9679, 0.07958, 0.9624, 0.08081, 0.9555, 0.04536, 0.9626, 0.0438, 0.921, 0.01497, 0.9278, 0.01427, 0.9377, 0.04904, 0.93, 0.05063, 0.9476, 0.1935, 0.9464, 0.1575, 0.9521, 0.1576, 0.9563, 0.1924, 0.9816, 0.1919, 0.9848, 0.2296, 0.9787, 0.2281, 0.9743, 0.1922, 0.9494, 0.2665, 0.9501, 0.2301, 0.9583, 0.2291, 0.96, 0.2682, 0.9848, 0.2296, 0.9851, 0.2671, 0.9782, 0.2671, 0.9787, 0.2281, 0.9782, 0.2671, 0.96, 0.2682, 0.9583, 0.2291, 0.9787, 0.2281, 0.9787, 0.2281, 0.9583, 0.2291, 0.9563, 0.1924, 0.9743, 0.1922, 0.9743, 0.1922, 0.9563, 0.1924, 0.9521, 0.1576, 0.9715, 0.1563, 0.9715, 0.1563, 0.9521, 0.1576, 0.9505, 0.1204, 0.9694, 0.1181, 0.9757, 0.1173, 0.9772, 0.1562, 0.9715, 0.1563, 0.9694, 0.1181, 0.9464, 0.1575, 0.9435, 0.1213, 0.9505, 0.1204, 0.9521, 0.1576, 0.9772, 0.1562, 0.9816, 0.1919, 0.9743, 0.1922, 0.9715, 0.1563, 0.9501, 0.2301, 0.9476, 0.1935, 0.9563, 0.1924, 0.9583, 0.2291])
me_cylinder_007.materials.append(mat_turret_material)
me_cylinder_007.update()
me_cylinder_008 = bpy.data.meshes.new('Cylinder.008')
me_cylinder_008.from_pydata([(0.9863, -0.4463, -1.009), (0.4073, -0.9834, -1.005), (0.9589, -0.4443, -0.7646), (0.9278, -0.3819, -0.4298), (0.7018, -0.6698, -0.3341), (0.4108, -0.8845, -0.4039), (1.006, -0.5982, -0.4712), (1.054, -0.6311, -0.9973), (0.9031, -0.9031, -1.001), (0.8564, -0.8378, -0.4168), (0.6444, -1.076, -1.001), (0.6302, -0.9998, -0.4561)], [], [(3, 4, 9, 6), (5, 1, 10, 11), (8, 9, 11, 10), (7, 6, 9, 8), (0, 2, 3, 6, 7), (4, 5, 11, 9)])
_uv = me_cylinder_008.uv_layers.new(name='UVMap')
_uv.uv.foreach_set('vector', [0.5374, 0.9418, 0.5172, 0.8907, 0.5495, 0.8851, 0.5546, 0.9166, 0.5191, 0.8363, 0.5935, 0.7963, 0.6109, 0.8296, 0.5467, 0.8546, 0.6224, 0.8743, 0.5495, 0.8851, 0.5467, 0.8546, 0.6109, 0.8296, 0.6224, 0.9198, 0.5546, 0.9166, 0.5495, 0.8851, 0.6224, 0.8743, 0.6202, 0.9476, 0.5857, 0.9446, 0.5374, 0.9418, 0.5546, 0.9166, 0.6224, 0.9198, 0.5172, 0.8907, 0.5191, 0.8363, 0.5467, 0.8546, 0.5495, 0.8851])
me_cylinder_008.materials.append(mat_turret_material)
me_cylinder_008.update()
me_cylinder_009 = bpy.data.meshes.new('Cylinder.009')
me_cylinder_009.from_pydata([(0.9863, -0.4463, -1.009), (1.003, -0.01649, -0.538), (0.9489, -0.2943, -0.5831), (0.9589, -0.4443, -0.7646), (1.195, 0.01692, -0.6018), (1.28, 0.006688, -1.0), (1.223, -0.3226, -1.0), (1.199, -0.3213, -0.7684), (1.179, -0.2284, -0.6078), (0.9834, 0.4073, -1.005), (0.9374, 0.2759, -0.5314), (0.9559, 0.4053, -0.7609), (1.229, 0.2903, -1.0), (1.204, 0.289, -0.7699), (1.168, 0.2152, -0.5915)], [], [(3, 0, 6, 7), (5, 4, 8, 7, 6), (2, 3, 7, 8), (1, 2, 8, 4), (11, 13, 12, 9), (5, 12, 13, 14, 4), (10, 14, 13, 11), (1, 4, 14, 10)])
_uv = me_cylinder_009.uv_layers.new(name='UVMap')
_uv.uv.foreach_set('vector', [0.9316, 0.7961, 0.957, 0.7845, 0.9702, 0.8115, 0.9474, 0.8192, 0.9793, 0.8476, 0.9377, 0.8528, 0.9347, 0.8309, 0.9474, 0.8192, 0.9702, 0.8115, 0.9149, 0.817, 0.9316, 0.7961, 0.9474, 0.8192, 0.9347, 0.8309, 0.9149, 0.8514, 0.9149, 0.817, 0.9347, 0.8309, 0.9377, 0.8528, 0.942, 0.9047, 0.9542, 0.8778, 0.9784, 0.8804, 0.9702, 0.9111, 0.9793, 0.8476, 0.9784, 0.8804, 0.9542, 0.8778, 0.9371, 0.8713, 0.9377, 0.8528, 0.9171, 0.8864, 0.9371, 0.8713, 0.9542, 0.8778, 0.942, 0.9047, 0.9149, 0.8514, 0.9377, 0.8528, 0.9371, 0.8713, 0.9171, 0.8864])
me_cylinder_009.materials.append(mat_turret_material)
me_cylinder_009.update()
me_cylinder_010 = bpy.data.meshes.new('Cylinder.010')
me_cylinder_010.from_pydata([(0.9834, 0.4073, -1.005), (0.4073, 0.9834, -1.005), (0.9559, 0.4053, -0.7609), (0.917, 0.402, -0.4698), (0.6941, 0.6989, -0.3966), (1.001, 0.6144, -0.5201), (1.054, 0.6311, -1.002), (0.9031, 0.9031, -1.006), (0.8545, 0.8592, -0.4831), (0.6444, 1.076, -1.006), (0.6374, 1.03, -0.5852), (0.4953, 0.8573, -0.4942), (0.4126, 0.9363, -0.6442)], [], [(3, 5, 8, 4), (7, 9, 10, 8), (6, 7, 8, 5), (0, 6, 5, 3, 2), (12, 11, 10, 9, 1), (4, 8, 10, 11)])
_uv = me_cylinder_010.uv_layers.new(name='UVMap')
_uv.uv.foreach_set('vector', [0.8769, 0.921, 0.8589, 0.8974, 0.8632, 0.8661, 0.8938, 0.8712, 0.797, 0.8568, 0.8102, 0.8112, 0.8594, 0.8341, 0.8632, 0.8661, 0.797, 0.9022, 0.797, 0.8568, 0.8632, 0.8661, 0.8589, 0.8974, 0.8018, 0.9353, 0.797, 0.9022, 0.8589, 0.8974, 0.8769, 0.921, 0.8366, 0.9313, 0.8756, 0.8042, 0.8924, 0.8301, 0.8594, 0.8341, 0.8102, 0.8112, 0.8289, 0.7792, 0.8938, 0.8712, 0.8632, 0.8661, 0.8594, 0.8341, 0.8924, 0.8301])
me_cylinder_010.materials.append(mat_turret_material)
me_cylinder_010.update()
me_cylinder_011 = bpy.data.meshes.new('Cylinder.011')
me_cylinder_011.from_pydata([(0.4073, 0.9834, -1.005), (0.0, 0.9896, -0.3968), (-0.4073, 0.9834, -1.005), (0.3705, 1.097, -0.5594), (0.3944, 1.185, -1.0), (-0.0002015, 1.265, -0.9925), (-0.0002015, 1.202, -0.4714), (-0.3072, 1.148, -0.5479), (-0.3443, 1.191, -1.008), (0.3076, 0.9329, -0.471), (0.4126, 0.9363, -0.6442), (-0.3525, 0.9268, -0.4903), (-0.4075, 0.9252, -0.5664)], [], [(2, 12, 11, 7, 8), (1, 9, 3, 6), (4, 5, 6, 3), (8, 7, 6, 5), (9, 10, 0, 4, 3), (11, 1, 6, 7)])
_uv = me_cylinder_011.uv_layers.new(name='UVMap')
_uv.uv.foreach_set('vector', [0.8076, 0.6155, 0.8607, 0.6412, 0.8676, 0.652, 0.8429, 0.6644, 0.7919, 0.6412, 0.869, 0.6999, 0.8592, 0.7428, 0.8339, 0.7379, 0.8423, 0.6971, 0.7795, 0.7464, 0.7795, 0.6892, 0.8423, 0.6971, 0.8339, 0.7379, 0.7919, 0.6412, 0.8429, 0.6644, 0.8423, 0.6971, 0.7795, 0.6892, 0.8592, 0.7428, 0.8358, 0.7616, 0.7881, 0.7721, 0.7795, 0.7464, 0.8339, 0.7379, 0.8676, 0.652, 0.869, 0.6999, 0.8423, 0.6971, 0.8429, 0.6644])
me_cylinder_011.materials.append(mat_turret_material)
me_cylinder_011.update()
me_cylinder_012 = bpy.data.meshes.new('Cylinder.012')
me_cylinder_012.from_pydata([(-0.9834, 0.4073, -1.005), (-0.4073, 0.9834, -1.005), (-0.9559, 0.4053, -0.7609), (-0.9212, 0.4021, -0.4126), (-0.6964, 0.7003, -0.3609), (-1.005, 0.6144, -0.4629), (-1.054, 0.6311, -1.005), (-0.9031, 0.9031, -1.005), (-0.8614, 0.8568, -0.4456), (-0.6444, 1.076, -1.0), (-0.647, 1.022, -0.5681), (-0.4075, 0.9252, -0.5664), (-0.4519, 0.8834, -0.4822)], [], [(12, 11, 1, 9, 10), (3, 4, 8, 5), (4, 12, 10, 8), (7, 8, 10, 9), (6, 5, 8, 7), (0, 2, 3, 5, 6)])
_uv = me_cylinder_012.uv_layers.new(name='UVMap')
_uv.uv.foreach_set('vector', [0.3322, 0.7655, 0.3441, 0.7556, 0.4076, 0.7415, 0.4154, 0.7793, 0.3582, 0.7865, 0.3135, 0.8654, 0.313, 0.8103, 0.3451, 0.8171, 0.3382, 0.8475, 0.313, 0.8103, 0.3322, 0.7655, 0.3582, 0.7865, 0.3451, 0.8171, 0.4154, 0.8267, 0.3451, 0.8171, 0.3582, 0.7865, 0.4154, 0.7793, 0.4037, 0.8712, 0.3382, 0.8475, 0.3451, 0.8171, 0.4154, 0.8267, 0.3904, 0.9023, 0.3573, 0.8896, 0.3135, 0.8654, 0.3382, 0.8475, 0.4037, 0.8712])
me_cylinder_012.materials.append(mat_turret_material)
me_cylinder_012.update()
me_cylinder_013 = bpy.data.meshes.new('Cylinder.013')
me_cylinder_013.from_pydata([(-0.9834, -0.4073, -1.005), (-0.9896, 0.0, -0.4993), (-0.9424, -0.2839, -0.5509), (-0.9559, -0.4053, -0.7609), (-1.209, 0.0, -0.5731), (-1.272, 0.0, -1.005), (-1.22, -0.2836, -1.005), (-1.196, -0.2823, -0.7646), (-1.173, -0.218, -0.5756), (-0.9834, 0.4073, -1.005), (-0.9424, 0.2839, -0.5509), (-0.9559, 0.4053, -0.7609), (-1.22, 0.2836, -1.005), (-1.196, 0.2823, -0.7646), (-1.173, 0.218, -0.5756)], [], [(3, 7, 6, 0), (5, 6, 7, 8, 4), (2, 8, 7, 3), (1, 4, 8, 2), (11, 9, 12, 13), (5, 4, 14, 13, 12), (10, 11, 13, 14), (1, 10, 14, 4)])
_uv = me_cylinder_013.uv_layers.new(name='UVMap')
_uv.uv.foreach_set('vector', [0.2636, 0.7224, 0.2546, 0.749, 0.2295, 0.7474, 0.2361, 0.7179, 0.2295, 0.7802, 0.2295, 0.7474, 0.2546, 0.749, 0.2719, 0.7557, 0.2722, 0.7743, 0.287, 0.7368, 0.2719, 0.7557, 0.2546, 0.749, 0.2636, 0.7224, 0.2973, 0.7708, 0.2722, 0.7743, 0.2719, 0.7557, 0.287, 0.7368, 0.2781, 0.8265, 0.2528, 0.8383, 0.2385, 0.8117, 0.2622, 0.8034, 0.2295, 0.7802, 0.2722, 0.7743, 0.2769, 0.7922, 0.2622, 0.8034, 0.2385, 0.8117, 0.2967, 0.8063, 0.2781, 0.8265, 0.2622, 0.8034, 0.2769, 0.7922, 0.2973, 0.7708, 0.2967, 0.8063, 0.2769, 0.7922, 0.2722, 0.7743])
me_cylinder_013.materials.append(mat_turret_material)
me_cylinder_013.update()
me_cylinder_014 = bpy.data.meshes.new('Cylinder.014')
me_cylinder_014.from_pydata([(-0.9834, -0.4073, -1.005), (-0.4073, -0.9834, -1.005), (-0.9559, -0.4053, -0.7609), (-0.9324, -0.4092, -0.4779), (-0.7095, -0.7071, -0.4093), (-0.4125, -0.9094, -0.4902), (-1.005, -0.618, -0.5535), (-1.054, -0.6311, -1.002), (-0.9031, -0.9031, -1.006), (-0.857, -0.8623, -0.5236), (-0.6444, -1.076, -1.006), (-0.6271, -1.017, -0.571)], [], [(3, 6, 9, 4), (5, 11, 10, 1), (8, 10, 11, 9), (7, 8, 9, 6), (0, 7, 6, 3, 2), (4, 9, 11, 5)])
_uv = me_cylinder_014.uv_layers.new(name='UVMap')
_uv.uv.foreach_set('vector', [0.9578, 0.746, 0.9395, 0.725, 0.9423, 0.6951, 0.9715, 0.699, 0.9702, 0.6508, 0.9443, 0.6663, 0.8968, 0.6484, 0.9129, 0.619, 0.8866, 0.6884, 0.8968, 0.6484, 0.9443, 0.6663, 0.9423, 0.6951, 0.8866, 0.7291, 0.8866, 0.6884, 0.9423, 0.6951, 0.9395, 0.725, 0.8907, 0.7592, 0.8866, 0.7291, 0.9395, 0.725, 0.9578, 0.746, 0.9222, 0.7558, 0.9715, 0.699, 0.9423, 0.6951, 0.9443, 0.6663, 0.9702, 0.6508])
me_cylinder_014.materials.append(mat_turret_material)
me_cylinder_014.update()

# ---- objects
ob_light = bpy.data.objects.new('Light', light_light)
ob_camera = bpy.data.objects.new('Camera', cam_camera)
ob_cylinder = bpy.data.objects.new('Cylinder', me_cylinder)
ob_cube = bpy.data.objects.new('Cube', me_cube)
ob_plane = bpy.data.objects.new('Plane', me_plane)
ob_circle = bpy.data.objects.new('Circle', me_circle)
ob_cube_001 = bpy.data.objects.new('Cube.001', me_cube_001)
ob_cube_002 = bpy.data.objects.new('Cube.002', me_cube_002)
ob_cube_003 = bpy.data.objects.new('Cube.003', me_cube_001)
ob_cube_004 = bpy.data.objects.new('Cube.004', me_cube_002)
ob_cube_005 = bpy.data.objects.new('Cube.005', me_cube_001)
ob_plane_001 = bpy.data.objects.new('Plane.001', me_plane_001)
ob_plane_002 = bpy.data.objects.new('Plane.002', me_plane_002)
ob_plane_003 = bpy.data.objects.new('Plane.003', me_plane_003)
ob_cylinder_001 = bpy.data.objects.new('Cylinder.001', me_cylinder_001)
ob_cylinder_002 = bpy.data.objects.new('Cylinder.002', me_cylinder_002)
ob_cylinder_003 = bpy.data.objects.new('Cylinder.003', me_cylinder_003)
ob_cylinder_004 = bpy.data.objects.new('Cylinder.004', me_cylinder_004)
ob_cylinder_005 = bpy.data.objects.new('Cylinder.005', me_cylinder_005)
ob_cylinder_006 = bpy.data.objects.new('Cylinder.006', me_cylinder_006)
ob_cylinder_007 = bpy.data.objects.new('Cylinder.007', me_cylinder_007)
ob_cylinder_008 = bpy.data.objects.new('Cylinder.008', me_cylinder_008)
ob_cylinder_009 = bpy.data.objects.new('Cylinder.009', me_cylinder_009)
ob_cylinder_010 = bpy.data.objects.new('Cylinder.010', me_cylinder_010)
ob_cylinder_011 = bpy.data.objects.new('Cylinder.011', me_cylinder_011)
ob_cylinder_012 = bpy.data.objects.new('Cylinder.012', me_cylinder_012)
ob_cylinder_013 = bpy.data.objects.new('Cylinder.013', me_cylinder_013)
ob_cylinder_014 = bpy.data.objects.new('Cylinder.014', me_cylinder_014)

# ---- transforms, parenting, visibility, modifiers, constraints
ob_light.location = (4.076, 1.005, 5.904)
ob_light.rotation_euler = (0.6503, 0.05522, 1.866)
ob_light.lock_rotations_4d = False
ob_light.empty_display_type = 'ARROWS'
ob_light.color = (0.0, 0.0, 0.0, 0.0)
ob_light.lineart.crease_threshold = 0.0
ob_camera.location = (7.359, -6.926, 4.958)
ob_camera.rotation_euler = (1.109, 0.0, 0.8149)
ob_camera.lock_rotations_4d = False
ob_camera.empty_display_type = 'ARROWS'
ob_camera.color = (0.0, 0.0, 0.0, 0.0)
ob_camera.display_type = 'WIRE'
ob_camera.lineart.crease_threshold = 0.0
ob_cylinder.location = (0.0, 0.0, 1.0)
ob_cube.location = (2.98e-08, -0.03143, 0.0)
ob_plane.location = (0.0, -0.9064, 0.3232)
ob_plane.rotation_euler = (1.571, -0.0, 0.0)
ob_circle.location = (0.0, 0.0, 0.0)
ob_cube_001.location = (1.561, -0.0397, 0.0219)
ob_cube_002.location = (1.384, 0.4776, 0.01925)
ob_cube_003.location = (-1.395, -0.5437, 0.01965)
ob_cube_003.scale = (1.44, 1.44, 1.44)
ob_cube_004.location = (-1.005, 1.153, 0.0362)
ob_cube_004.rotation_euler = (-0.2449, -0.02451, 2.209)
ob_cube_004.scale = (0.9123, 0.9123, 0.9123)
ob_cube_005.location = (-1.569, -0.1521, -0.01391)
ob_cube_005.scale = (0.7508, 0.7508, 0.7508)
ob_plane_001.location = (0.02824, -1.309, 0.00936)
ob_plane_002.location = (-0.1778, -1.59, 0.00936)
ob_plane_003.location = (0.3725, -1.596, 0.00936)
ob_cylinder_001.location = (0.0, 0.0, 1.0)
ob_cylinder_002.location = (0.0, 0.0, 1.0)
ob_cylinder_003.location = (0.0, 0.0, 1.0)
ob_cylinder_004.location = (0.0, 0.0, 1.0)
ob_cylinder_005.location = (0.0, 0.0, 1.0)
ob_cylinder_006.location = (0.0, 0.0, 1.0)
ob_cylinder_007.location = (0.0, 0.0, 1.0)
ob_cylinder_008.location = (0.0, 0.0, 1.0)
ob_cylinder_009.location = (0.0, 0.0, 1.0)
ob_cylinder_010.location = (0.0, 0.0, 1.0)
ob_cylinder_011.location = (0.0, 0.0, 1.0)
ob_cylinder_012.location = (0.0, 0.0, 1.0)
ob_cylinder_013.location = (0.0, 0.0, 1.0)
ob_cylinder_014.location = (0.0, 0.0, 1.0)

# ---- collection membership
col_collection.objects.link(ob_light)
col_collection.objects.link(ob_camera)
col_collection.objects.link(ob_cylinder)
col_collection.objects.link(ob_cube)
col_collection.objects.link(ob_plane)
col_collection.objects.link(ob_circle)
col_collection.objects.link(ob_cube_001)
col_collection.objects.link(ob_cube_002)
col_collection.objects.link(ob_cube_003)
col_collection.objects.link(ob_cube_004)
col_collection.objects.link(ob_cube_005)
col_collection.objects.link(ob_plane_001)
col_collection.objects.link(ob_plane_002)
col_collection.objects.link(ob_plane_003)
col_collection.objects.link(ob_cylinder_001)
col_collection.objects.link(ob_cylinder_002)
col_collection.objects.link(ob_cylinder_003)
col_collection.objects.link(ob_cylinder_004)
col_collection.objects.link(ob_cylinder_005)
col_collection.objects.link(ob_cylinder_006)
col_collection.objects.link(ob_cylinder_007)
col_collection.objects.link(ob_cylinder_008)
col_collection.objects.link(ob_cylinder_009)
col_collection.objects.link(ob_cylinder_010)
col_collection.objects.link(ob_cylinder_011)
col_collection.objects.link(ob_cylinder_012)
col_collection.objects.link(ob_cylinder_013)
col_collection.objects.link(ob_cylinder_014)

# ---- scene / render settings (as saved in the file)
scene.camera = ob_camera
scene.frame_start = 1; scene.frame_end = 250; scene.frame_set(0)
scene.render.engine = 'BLENDER_EEVEE_NEXT'
scene.view_settings.view_transform = 'Standard'
bpy.context.view_layer.update()
